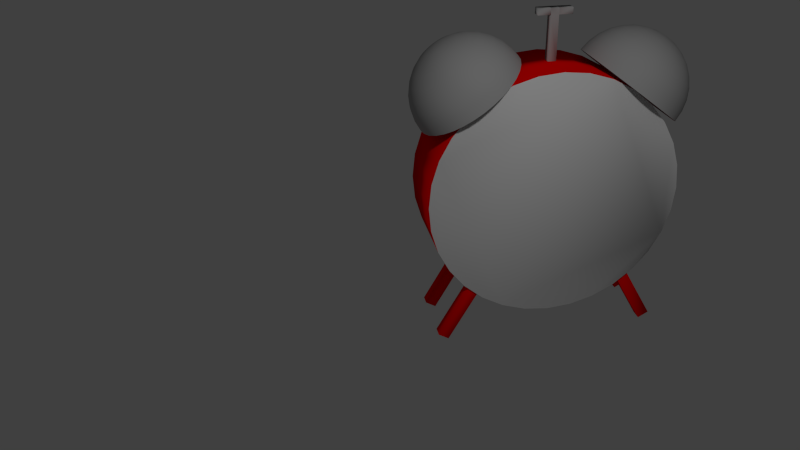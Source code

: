 # Source: wecker_1.blend  (saved by Blender 2.70.0; exported with 4.5.12 LTS)
import bpy
from mathutils import Matrix  # noqa: F401  (used for matrix-valued properties, if any)

bpy.ops.wm.read_factory_settings(use_empty=True)
scene = bpy.context.scene
scene.name = 'Scene'

# ---- collections
col_collection_1 = bpy.data.collections.new('Collection 1'); scene.collection.children.link(col_collection_1)

# ---- materials (node trees are filled in below, after node groups)
mat_ziffernblatt = bpy.data.materials.new('ziffernblatt')
mat_ziffernblatt.alpha_threshold = 0.0
mat_ziffernblatt.use_transparent_shadow = False
mat_ziffernblatt.roughness = 0.5
mat_ziffernblatt.line_color = (0.0, 0.0, 0.0, 1.0)
mat_wecker = bpy.data.materials.new('wecker')
mat_wecker.alpha_threshold = 0.0
mat_wecker.use_transparent_shadow = False
mat_wecker.diffuse_color = (1.0, 0.0, 0.0, 1.0)
mat_wecker.specular_color = (0.8993, 0.8487, 0.95)
mat_wecker.roughness = 0.5
mat_wecker.line_color = (0.0, 0.0, 0.0, 1.0)
mat_glocke = bpy.data.materials.new('glocke')
mat_glocke.alpha_threshold = 0.0
mat_glocke.use_transparent_shadow = False
mat_glocke.diffuse_color = (0.4292, 0.4292, 0.4292, 1.0)
mat_glocke.roughness = 0.5
mat_glocke.specular_intensity = 1.0
mat_glocke.line_color = (0.0, 0.0, 0.0, 1.0)

# ---- material node trees

# ---- world
world_world = bpy.data.worlds.new('World'); scene.world = world_world
world_world.color = (0.05088, 0.05088, 0.05088)
world_world.use_sun_shadow = False
world_world.sun_shadow_jitter_overblur = 0.0
world_world.cycles.sampling_method = 'MANUAL'
world_world.cycles.sample_map_resolution = 256

# ---- cameras
cam_camera = bpy.data.cameras.new('Camera')
cam_camera.clip_end = 100.0
cam_camera.lens = 35.0
cam_camera.sensor_width = 32.0
cam_camera.sensor_height = 18.0
cam_camera.ortho_scale = 7.314
cam_camera.dof.focus_distance = 0.0
cam_camera.dof.aperture_fstop = 128.0

# ---- lights
light_lamp = bpy.data.lights.new('Lamp', 'POINT')
light_lamp.transmission_factor = 0.0
light_lamp.cutoff_distance = 30.0
light_lamp.energy = 100.0
light_lamp.shadow_buffer_clip_start = 1.001
light_lamp.shadow_soft_size = 0.1
light_lamp.shadow_maximum_resolution = 0.006
light_lamp.use_absolute_resolution = True
light_lamp.cycles.use_multiple_importance_sampling = False

# ---- meshes
me_cube_005 = bpy.data.meshes.new('Cube.005')
me_cube_005.from_pydata([(31.2, -1.0, 2.429), (31.2, 1.0, 2.429), (32.2, 1.0, 2.769), (32.2, -1.0, 2.769), (22.39, -1.0, 3.429), (22.39, 1.0, 3.429), (23.39, 1.0, 3.769), (23.39, -1.0, 3.769), (-1.0, -1.0, -1.0), (-1.0, 1.0, -1.0), (1.0, 1.0, -1.0), (1.0, -1.0, -1.0), (-1.0, -1.0, 1.0), (-1.0, 1.0, 1.0), (1.0, 1.0, 1.0), (1.0, -1.0, 1.0), (-6.492, -6.298, 8.695), (-6.492, -4.697, 8.695), (-7.659, -4.697, 8.562), (-7.659, -6.298, 8.562), (-10.18, -6.298, 9.951), (-10.18, -4.697, 9.951), (-11.35, -4.697, 9.819), (-11.35, -6.298, 9.819), (-10.71, -6.298, 10.13), (-10.71, -4.697, 10.13), (-11.88, -4.697, 9.999), (-11.88, -6.298, 9.999), (-10.18, -6.298, 9.951), (-10.18, -4.697, 9.951), (-11.35, -4.697, 9.819), (-11.35, -6.298, 9.819), (-10.71, -6.298, 10.13), (-10.71, -4.697, 10.13), (-11.88, -4.697, 9.999), (-11.88, -6.298, 9.999), (-8.214, -6.298, 10.17), (-8.214, -4.697, 10.17), (-8.742, -6.298, 10.35), (-8.742, -4.697, 10.35), (-13.16, -4.697, 9.612), (-13.16, -6.298, 9.612), (-13.69, -4.697, 9.792), (-13.69, -6.298, 9.792), (-25.71, -5.498, 6.966), (-25.95, -5.498, 6.595), (-25.81, -5.498, 6.222), (-25.31, -5.498, 5.861), (-24.45, -5.498, 5.526), (-23.29, -5.498, 5.231), (-21.85, -5.498, 4.986), (-20.19, -5.498, 4.801), (7.08, -6.911, 11.0), (1.849, -14.01, 9.242), (2.192, -13.85, 9.609), (2.728, -13.37, 9.956), (3.436, -12.58, 10.27), (4.288, -11.52, 10.54), (5.253, -10.23, 10.76), (-25.7, -5.108, 6.973), (-25.92, -4.733, 6.608), (-25.77, -4.388, 6.24), (-25.25, -4.085, 5.885), (-24.39, -3.836, 5.554), (-23.22, -3.652, 5.262), (-21.77, -3.538, 5.019), (-20.12, -3.5, 4.835), (6.291, -8.757, 10.91), (7.365, -7.159, 10.99), (3.513, -14.96, 9.2), (3.825, -14.78, 9.568), (4.266, -14.24, 9.918), (4.82, -13.37, 10.24), (5.465, -12.19, 10.51), (-25.65, -4.733, 6.992), (-25.83, -3.998, 6.646), (-25.64, -3.32, 6.295), (-25.09, -2.726, 5.955), (-24.2, -2.239, 5.637), (-23.01, -1.876, 5.354), (-21.55, -1.653, 5.116), (-19.89, -1.578, 4.934), (6.177, -10.75, 10.73), (6.928, -9.119, 10.89), (7.69, -7.344, 10.98), (5.319, -15.54, 9.155), (5.596, -15.35, 9.523), (5.935, -14.78, 9.875), (6.322, -13.85, 10.2), (-25.58, -4.388, 7.023), (-25.69, -3.32, 6.707), (-25.44, -2.336, 6.385), (-24.84, -1.474, 6.069), (-23.9, -0.7663, 5.771), (-22.67, -0.2405, 5.503), (-21.19, 0.08334, 5.274), (-19.53, 0.1927, 5.095), (6.742, -12.6, 10.48), (7.181, -11.08, 10.71), (7.619, -9.342, 10.87), (8.042, -7.458, 10.97), (7.197, -15.74, 9.107), (7.438, -15.54, 9.477), (7.67, -14.96, 9.832), (-25.49, -4.085, 7.066), (-25.51, -2.726, 6.79), (-25.17, -1.474, 6.505), (-24.49, -0.3765, 6.222), (-23.49, 0.5242, 5.951), (-22.22, 1.193, 5.703), (-20.71, 1.606, 5.487), (-19.04, 1.745, 5.312), (7.883, -14.01, 10.16), (8.07, -12.74, 10.45), (8.224, -11.19, 10.68), (8.338, -9.417, 10.86), (8.408, -7.496, 10.96), (9.076, -15.54, 9.06), (9.28, -15.35, 9.43), (-25.37, -3.836, 7.117), (-25.28, -2.239, 6.891), (-24.84, -0.7663, 6.652), (-24.07, 0.5242, 6.409), (-22.99, 1.583, 6.171), (-21.66, 2.37, 5.947), (-20.13, 2.855, 5.746), (-18.44, 3.019, 5.576), (9.405, -14.78, 9.788), (9.445, -13.85, 10.12), (9.399, -12.6, 10.41), (9.267, -11.08, 10.65), (9.057, -9.342, 10.84), (8.775, -7.458, 10.95), (10.88, -14.96, 9.014), (-25.24, -3.652, 7.176), (-25.01, -1.876, 7.007), (-24.46, -0.2405, 6.82), (-23.58, 1.193, 6.622), (-22.43, 2.37, 6.421), (-21.03, 3.245, 6.225), (-19.46, 3.783, 6.042), (-17.76, 3.965, 5.878), (11.05, -14.78, 9.385), (11.07, -14.24, 9.746), (10.95, -13.37, 10.08), (10.68, -12.19, 10.38), (10.27, -10.75, 10.63), (9.748, -9.119, 10.82), (9.127, -7.344, 10.95), (-25.09, -3.538, 7.24), (-24.73, -1.653, 7.132), (-24.05, 0.08334, 7.001), (-23.06, 1.606, 6.853), (-21.81, 2.855, 6.693), (-20.35, 3.783, 6.528), (-18.73, 4.355, 6.363), (-17.02, 4.548, 6.205), (12.55, -14.01, 8.972), (12.68, -13.85, 9.344), (12.61, -13.37, 9.707), (12.33, -12.58, 10.05), (11.85, -11.52, 10.35), (11.2, -10.23, 10.61), (10.38, -8.757, 10.8), (-24.94, -3.5, 7.306), (-24.44, -1.578, 7.262), (-23.62, 0.1927, 7.19), (-22.51, 1.745, 7.094), (-21.17, 3.019, 6.976), (-19.64, 3.965, 6.842), (-17.97, 4.548, 6.696), (-16.24, 4.745, 6.545), (9.452, -7.159, 10.94), (14.0, -12.74, 8.936), (14.11, -12.6, 9.308), (13.96, -12.19, 9.673), (13.54, -11.52, 10.02), (12.88, -10.62, 10.32), (12.01, -9.521, 10.59), (-24.79, -3.538, 7.372), (-24.14, -1.653, 7.392), (-23.19, 0.08334, 7.379), (-21.97, 1.606, 7.334), (-20.53, 2.855, 7.259), (-18.93, 3.783, 7.156), (-17.22, 4.355, 7.03), (-15.47, 4.548, 6.885), (10.94, -8.269, 10.79), (9.736, -6.911, 10.93), (15.2, -11.19, 8.905), (15.29, -11.08, 9.279), (15.07, -10.75, 9.645), (14.54, -10.23, 9.991), (13.73, -9.521, 10.3), (-24.65, -3.652, 7.436), (-23.86, -1.876, 7.517), (-22.78, -0.2405, 7.561), (-21.45, 1.193, 7.565), (-19.91, 2.37, 7.531), (-18.24, 3.245, 7.458), (-16.49, 3.783, 7.351), (-14.73, 3.965, 7.212), (12.67, -8.659, 10.57), (11.4, -7.675, 10.78), (9.97, -6.608, 10.92), (16.09, -9.417, 8.883), (16.16, -9.342, 9.257), (15.89, -9.119, 9.625), (15.28, -8.757, 9.973), (-24.51, -3.836, 7.495), (-23.6, -2.239, 7.633), (-22.4, -0.7663, 7.728), (-20.96, 0.5242, 7.779), (-19.35, 1.583, 7.781), (-17.61, 2.37, 7.737), (-15.82, 2.855, 7.646), (-14.05, 3.019, 7.513), (14.36, -8.269, 10.29), (13.17, -7.675, 10.56), (11.74, -6.998, 10.77), (10.14, -6.262, 10.92), (16.64, -7.496, 8.869), (16.7, -7.458, 9.243), (16.39, -7.344, 9.612), (-24.4, -4.085, 7.547), (-23.37, -2.726, 7.734), (-22.07, -1.474, 7.875), (-20.54, -0.3765, 7.965), (-18.85, 0.5242, 8.001), (-17.06, 1.193, 7.981), (-15.24, 1.606, 7.905), (-13.45, 1.745, 7.778), (15.73, -7.159, 9.961), (14.75, -6.911, 10.28), (13.47, -6.608, 10.55), (11.95, -6.262, 10.77), (10.25, -5.888, 10.92), (16.82, -5.498, 8.865), (16.88, -5.498, 9.239), (-24.3, -4.388, 7.589), (-23.18, -3.32, 7.817), (-21.79, -2.336, 7.996), (-20.19, -1.474, 8.119), (-18.44, -0.7663, 8.181), (-16.61, -0.2405, 8.181), (-14.76, 0.08334, 8.118), (-12.96, 0.1927, 7.994), (16.56, -5.498, 9.607), (15.89, -5.498, 9.957), (14.88, -5.498, 10.27), (13.57, -5.498, 10.55), (12.02, -5.498, 10.76), (10.29, -5.498, 10.92), (16.64, -3.5, 8.869), (-24.23, -4.733, 7.62), (-23.04, -3.998, 7.878), (-21.59, -3.32, 8.085), (-19.94, -2.726, 8.233), (-18.14, -2.239, 8.315), (-16.27, -1.876, 8.33), (-14.4, -1.653, 8.276), (-12.6, -1.578, 8.156), (16.7, -3.538, 9.243), (16.39, -3.652, 9.612), (15.73, -3.836, 9.961), (14.75, -4.085, 10.28), (13.47, -4.388, 10.55), (11.95, -4.733, 10.77), (10.25, -5.108, 10.92), (-24.19, -5.108, 7.64), (-22.96, -4.733, 7.916), (-21.47, -4.388, 8.14), (-19.78, -4.085, 8.303), (-17.95, -3.836, 8.398), (-16.06, -3.652, 8.422), (-14.18, -3.538, 8.373), (-12.37, -3.5, 8.255), (16.09, -1.578, 8.883), (16.16, -1.653, 9.257), (15.89, -1.876, 9.625), (15.28, -2.239, 9.973), (14.36, -2.726, 10.29), (13.17, -3.32, 10.56), (11.74, -3.998, 10.77), (-24.17, -5.498, 7.646), (-22.93, -5.498, 7.929), (-21.42, -5.498, 8.159), (-19.72, -5.498, 8.327), (-17.89, -5.498, 8.426), (-15.99, -5.498, 8.453), (-14.1, -5.498, 8.406), (-12.3, -5.498, 8.288), (10.14, -4.733, 10.92), (15.2, 0.1927, 8.905), (15.29, 0.08334, 9.279), (15.07, -0.2405, 9.645), (14.54, -0.7663, 9.991), (13.73, -1.474, 10.3), (12.67, -2.336, 10.57), (-24.19, -5.888, 7.64), (-22.96, -6.262, 7.916), (-21.47, -6.608, 8.14), (-19.78, -6.911, 8.303), (-17.95, -7.159, 8.398), (-16.06, -7.344, 8.422), (-14.18, -7.458, 8.373), (-12.37, -7.496, 8.255), (11.4, -3.32, 10.78), (9.97, -4.388, 10.92), (14.0, 1.745, 8.936), (14.11, 1.606, 9.308), (13.96, 1.193, 9.673), (13.54, 0.5242, 10.02), (12.88, -0.3765, 10.32), (-24.23, -6.262, 7.62), (-23.04, -6.998, 7.878), (-21.59, -7.675, 8.085), (-19.94, -8.269, 8.233), (-18.14, -8.757, 8.315), (-16.27, -9.119, 8.33), (-14.4, -9.342, 8.276), (-12.6, -9.417, 8.156), (12.01, -1.474, 10.59), (10.94, -2.726, 10.79), (9.736, -4.085, 10.93), (12.55, 3.019, 8.972), (12.68, 2.855, 9.344), (12.61, 2.37, 9.707), (12.33, 1.583, 10.05), (-24.3, -6.608, 7.589), (-23.18, -7.675, 7.817), (-21.79, -8.659, 7.996), (-20.19, -9.521, 8.119), (-18.44, -10.23, 8.181), (-16.61, -10.75, 8.181), (-14.76, -11.08, 8.118), (-12.96, -11.19, 7.994), (11.85, 0.5242, 10.35), (11.2, -0.7663, 10.61), (10.38, -2.239, 10.8), (9.452, -3.836, 10.94), (10.88, 3.965, 9.014), (11.05, 3.783, 9.385), (11.07, 3.245, 9.746), (-24.4, -6.911, 7.547), (-23.37, -8.269, 7.734), (-22.07, -9.521, 7.875), (-20.54, -10.62, 7.965), (-18.85, -11.52, 8.001), (-17.06, -12.19, 7.981), (-15.24, -12.6, 7.905), (-13.45, -12.74, 7.778), (10.95, 2.37, 10.08), (10.68, 1.193, 10.38), (10.27, -0.2405, 10.63), (9.748, -1.876, 10.82), (9.127, -3.652, 10.95), (9.076, 4.548, 9.06), (9.28, 4.355, 9.43), (-24.51, -7.159, 7.495), (-23.6, -8.757, 7.633), (-22.4, -10.23, 7.728), (-20.96, -11.52, 7.779), (-19.35, -12.58, 7.781), (-17.61, -13.37, 7.737), (-15.82, -13.85, 7.646), (-14.05, -14.01, 7.513), (9.405, 3.783, 9.788), (9.445, 2.855, 10.12), (9.399, 1.606, 10.41), (9.267, 0.08334, 10.65), (9.057, -1.653, 10.84), (8.775, -3.538, 10.95), (7.197, 4.745, 9.107), (7.438, 4.548, 9.477), (-24.65, -7.344, 7.436), (-23.86, -9.119, 7.517), (-22.78, -10.75, 7.561), (-21.45, -12.19, 7.565), (-19.91, -13.37, 7.531), (-18.24, -14.24, 7.458), (-16.49, -14.78, 7.351), (-14.73, -14.96, 7.212), (7.67, 3.965, 9.832), (7.883, 3.019, 10.16), (8.07, 1.745, 10.45), (8.224, 0.1927, 10.68), (8.338, -1.578, 10.86), (8.408, -3.5, 10.96), (5.319, 4.548, 9.155), (-24.79, -7.458, 7.372), (-24.14, -9.342, 7.392), (-23.19, -11.08, 7.379), (-21.97, -12.6, 7.334), (-20.53, -13.85, 7.259), (-18.93, -14.78, 7.156), (-17.22, -15.35, 7.03), (-15.47, -15.54, 6.885), (5.596, 4.355, 9.523), (5.935, 3.783, 9.875), (6.322, 2.855, 10.2), (6.742, 1.606, 10.48), (7.181, 0.08334, 10.71), (7.619, -1.653, 10.87), (8.042, -3.538, 10.97), (-24.94, -7.496, 7.306), (-24.44, -9.417, 7.262), (-23.62, -11.19, 7.19), (-22.51, -12.74, 7.094), (-21.17, -14.01, 6.976), (-19.64, -14.96, 6.842), (-17.97, -15.54, 6.696), (-16.24, -15.74, 6.545), (3.513, 3.965, 9.2), (3.825, 3.783, 9.568), (4.266, 3.245, 9.918), (4.82, 2.37, 10.24), (5.465, 1.193, 10.51), (6.177, -0.2405, 10.73), (6.928, -1.876, 10.89), (-25.09, -7.458, 7.24), (-24.73, -9.342, 7.132), (-24.05, -11.08, 7.001), (-23.06, -12.6, 6.853), (-21.81, -13.85, 6.693), (-20.35, -14.78, 6.528), (-18.73, -15.35, 6.363), (-17.02, -15.54, 6.205), (7.69, -3.652, 10.98), (1.849, 3.019, 9.242), (2.192, 2.855, 9.609), (2.728, 2.37, 9.956), (3.436, 1.583, 10.27), (4.288, 0.5242, 10.54), (5.253, -0.7663, 10.76), (-25.24, -7.344, 7.176), (-25.01, -9.119, 7.007), (-24.46, -10.75, 6.82), (-23.58, -12.19, 6.622), (-22.43, -13.37, 6.421), (-21.03, -14.24, 6.225), (-19.46, -14.78, 6.042), (-17.76, -14.96, 5.878), (6.291, -2.239, 10.91), (7.365, -3.836, 10.99), (0.3899, 1.745, 9.279), (0.7616, 1.606, 9.645), (1.381, 1.193, 9.99), (2.223, 0.5242, 10.3), (3.257, -0.3765, 10.57), (-25.37, -7.159, 7.117), (-25.28, -8.757, 6.891), (-24.84, -10.23, 6.652), (-24.07, -11.52, 6.409), (-22.99, -12.58, 6.171), (-21.66, -13.37, 5.947), (-20.13, -13.85, 5.746), (-18.44, -14.01, 5.576), (4.442, -1.474, 10.78), (5.733, -2.726, 10.92), (7.08, -4.085, 11.0), (-0.8073, 0.1927, 9.309), (-0.4126, 0.08334, 9.675), (0.2745, -0.2405, 10.02), (1.228, -0.7663, 10.33), (-25.49, -6.911, 7.066), (-25.51, -8.269, 6.79), (-25.17, -9.521, 6.505), (-24.49, -10.62, 6.222), (-23.49, -11.52, 5.951), (-22.22, -12.19, 5.703), (-20.71, -12.6, 5.487), (-19.04, -12.74, 5.312), (2.41, -1.474, 10.59), (3.777, -2.336, 10.79), (5.275, -3.32, 10.93), (6.847, -4.388, 11.0), (-1.697, -1.578, 9.332), (-1.285, -1.653, 9.697), (-0.5474, -1.876, 10.04), (-25.58, -6.608, 7.023), (-25.69, -7.675, 6.707), (-25.44, -8.659, 6.385), (-24.84, -9.521, 6.069), (-23.9, -10.23, 5.771), (-22.67, -10.75, 5.503), (-21.19, -11.08, 5.274), (-19.53, -11.19, 5.095), (0.488, -2.239, 10.35), (1.781, -2.726, 10.6), (3.283, -3.32, 10.81), (4.934, -3.998, 10.94), (6.673, -4.733, 11.01), (-2.245, -3.5, 9.345), (-1.822, -3.538, 9.71), (-25.11, -5.498, 7.321), (-25.65, -6.262, 6.992), (-25.83, -6.998, 6.646), (-25.64, -7.675, 6.295), (-25.09, -8.269, 5.955), (-24.2, -8.757, 5.637), (-23.01, -9.119, 5.354), (-21.55, -9.342, 5.116), (-19.89, -9.417, 4.934), (-1.054, -3.652, 10.05), (0.03246, -3.836, 10.36), (1.394, -4.085, 10.61), (2.978, -4.388, 10.81), (4.725, -4.733, 10.95), (6.566, -5.108, 11.01), (-2.43, -5.498, 9.35), (-25.7, -5.888, 6.973), (-25.92, -6.262, 6.608), (-25.77, -6.608, 6.24), (-25.25, -6.911, 5.885), (-24.39, -7.159, 5.554), (-23.22, -7.344, 5.262), (-21.77, -7.458, 5.019), (-20.12, -7.496, 4.835), (-2.004, -5.498, 9.715), (-1.224, -5.498, 10.06), (-0.1213, -5.498, 10.36), (1.263, -5.498, 10.62), (2.875, -5.498, 10.82), (4.654, -5.498, 10.95), (6.53, -5.498, 11.01), (5.733, -8.269, 10.92), (4.442, -9.521, 10.78), (3.257, -10.62, 10.57), (2.223, -11.52, 10.3), (1.381, -12.19, 9.99), (0.7616, -12.6, 9.645), (0.3899, -12.74, 9.279), (6.847, -6.608, 11.0), (5.275, -7.675, 10.93), (3.777, -8.659, 10.79), (2.41, -9.521, 10.59), (1.228, -10.23, 10.33), (0.2745, -10.75, 10.02), (-0.4126, -11.08, 9.675), (-0.8073, -11.19, 9.309), (8.432, -5.498, 11.0), (6.673, -6.262, 11.01), (4.934, -6.998, 10.94), (3.283, -7.675, 10.81), (1.781, -8.269, 10.6), (0.488, -8.757, 10.35), (-0.5474, -9.119, 10.04), (-1.285, -9.342, 9.697), (-1.697, -9.417, 9.332), (6.566, -5.888, 11.01), (4.725, -6.262, 10.95), (2.978, -6.608, 10.81), (1.394, -6.911, 10.61), (0.03247, -7.159, 10.36), (-1.054, -7.344, 10.05), (-1.822, -7.458, 9.71), (-2.245, -7.496, 9.345), (-1.0, -12.37, -1.0), (-1.0, -10.37, -1.0), (1.0, -10.37, -1.0), (1.0, -12.37, -1.0), (-1.0, -12.37, 1.0), (-1.0, -10.37, 1.0), (1.0, -10.37, 1.0), (1.0, -12.37, 1.0), (31.2, -12.37, 2.429), (31.2, -10.37, 2.429), (32.2, -10.37, 2.769), (32.2, -12.37, 2.769), (22.39, -12.37, 3.429), (22.39, -10.37, 3.429), (23.39, -10.37, 3.769), (23.39, -12.37, 3.769), (-7.094, 1.699, 8.621), (-7.094, -12.69, 8.621), (-3.326, 1.699, 8.956), (-3.326, -12.69, 8.956), (0.7034, 1.699, 9.141), (0.7034, -12.69, 9.141), (4.838, 1.699, 9.168), (4.838, -12.69, 9.168), (8.921, 1.699, 9.035), (8.921, -12.69, 9.035), (12.79, 1.699, 8.749), (12.79, -12.69, 8.749), (16.31, 1.699, 8.319), (16.31, -12.69, 8.319), (19.33, 1.699, 7.763), (19.33, -12.69, 7.763), (21.74, 1.699, 7.102), (21.74, -12.69, 7.102), (23.44, 1.699, 6.361), (23.44, -12.69, 6.361), (24.38, 1.699, 5.568), (24.38, -12.69, 5.568), (24.52, 1.699, 4.755), (24.52, -12.69, 4.755), (23.84, 1.699, 3.953), (23.84, -12.69, 3.953), (22.39, 1.699, 3.191), (22.39, -12.69, 3.191), (20.2, 1.699, 2.5), (20.2, -12.69, 2.5), (17.37, 1.699, 1.907), (17.37, -12.69, 1.907), (14.01, 1.699, 1.433), (14.01, -12.69, 1.433), (10.24, 1.699, 1.097), (10.24, -12.69, 1.097), (6.213, 1.699, 0.9123), (6.213, -12.69, 0.9123), (2.078, 1.699, 0.8857), (2.078, -12.69, 0.8857), (-2.004, 1.699, 1.018), (-2.004, -12.69, 1.018), (-5.876, 1.699, 1.305), (-5.876, -12.69, 1.305), (-9.39, 1.699, 1.734), (-9.39, -12.69, 1.734), (-12.41, 1.699, 2.291), (-12.41, -12.69, 2.291), (-14.82, 1.699, 2.952), (-14.82, -12.69, 2.952), (-16.53, 1.699, 3.693), (-16.53, -12.69, 3.693), (-17.47, 1.699, 4.485), (-17.47, -12.69, 4.485), (-17.6, 1.699, 5.298), (-17.6, -12.69, 5.298), (-16.93, 1.699, 6.101), (-16.93, -12.69, 6.101), (-15.47, 1.699, 6.862), (-15.47, -12.69, 6.862), (-13.29, 1.699, 7.553), (-13.29, -12.69, 7.553), (-10.46, 1.699, 8.147), (-10.46, -12.69, 8.147)], [], [(4, 5, 1, 0), (5, 6, 2, 1), (6, 7, 3, 2), (7, 4, 0, 3), (0, 1, 2, 3), (7, 6, 5, 4), (12, 13, 9, 8), (13, 14, 10, 9), (14, 15, 11, 10), (15, 12, 8, 11), (8, 9, 10, 11), (15, 14, 13, 12), (20, 21, 17, 16), (21, 22, 18, 17), (22, 23, 19, 18), (23, 20, 16, 19), (16, 17, 18, 19), (20, 23, 27, 24), (27, 26, 25, 24), (22, 26, 34, 30), (22, 21, 25, 26), (25, 21, 29, 33), (30, 34, 42, 40), (33, 29, 37, 39), (27, 23, 31, 35), (20, 24, 32, 28), (26, 27, 35, 34), (24, 25, 33, 32), (23, 22, 30, 31), (21, 20, 28, 29), (37, 36, 38, 39), (28, 32, 38, 36), (32, 33, 39, 38), (29, 28, 36, 37), (41, 40, 42, 43), (35, 31, 41, 43), (34, 35, 43, 42), (31, 30, 40, 41), (51, 50, 65, 66), (49, 48, 63, 64), (47, 46, 61, 62), (554, 553, 522, 521), (45, 44, 59, 60), (556, 555, 520, 519), (551, 550, 525, 524), (553, 552, 523, 522), (50, 49, 64, 65), (48, 47, 62, 63), (46, 45, 60, 61), (555, 554, 521, 520), (557, 556, 519, 510), (550, 541, 525), (61, 60, 75, 76), (552, 551, 524, 523), (542, 541, 550), (533, 541, 542), (66, 65, 80, 81), (64, 63, 78, 79), (62, 61, 76, 77), (52, 541, 533), (60, 59, 74, 75), (68, 541, 52), (84, 541, 68), (100, 541, 84), (65, 64, 79, 80), (63, 62, 77, 78), (76, 75, 90, 91), (116, 541, 100), (132, 541, 116), (148, 541, 132), (81, 80, 95, 96), (79, 78, 93, 94), (77, 76, 91, 92), (172, 541, 148), (75, 74, 89, 90), (188, 541, 172), (204, 541, 188), (220, 541, 204), (80, 79, 94, 95), (78, 77, 92, 93), (91, 90, 105, 106), (236, 541, 220), (252, 541, 236), (268, 541, 252), (96, 95, 110, 111), (94, 93, 108, 109), (92, 91, 106, 107), (292, 541, 268), (90, 89, 104, 105), (308, 541, 292), (324, 541, 308), (340, 541, 324), (95, 94, 109, 110), (93, 92, 107, 108), (106, 105, 120, 121), (356, 541, 340), (372, 541, 356), (388, 541, 372), (111, 110, 125, 126), (109, 108, 123, 124), (107, 106, 121, 122), (404, 541, 388), (105, 104, 119, 120), (428, 541, 404), (444, 541, 428), (460, 541, 444), (110, 109, 124, 125), (108, 107, 122, 123), (121, 120, 135, 136), (476, 541, 460), (492, 541, 476), (509, 541, 492), (126, 125, 140, 141), (124, 123, 138, 139), (122, 121, 136, 137), (525, 541, 509), (120, 119, 134, 135), (546, 545, 553, 554), (548, 547, 555, 556), (543, 542, 550, 551), (125, 124, 139, 140), (123, 122, 137, 138), (136, 135, 150, 151), (545, 544, 552, 553), (547, 546, 554, 555), (549, 548, 556, 557), (141, 140, 155, 156), (139, 138, 153, 154), (137, 136, 151, 152), (544, 543, 551, 552), (135, 134, 149, 150), (537, 536, 545, 546), (539, 538, 547, 548), (534, 533, 542, 543), (140, 139, 154, 155), (138, 137, 152, 153), (151, 150, 165, 166), (536, 535, 544, 545), (538, 537, 546, 547), (540, 539, 548, 549), (156, 155, 170, 171), (154, 153, 168, 169), (152, 151, 166, 167), (535, 534, 543, 544), (150, 149, 164, 165), (529, 528, 536, 537), (531, 530, 538, 539), (526, 52, 533, 534), (155, 154, 169, 170), (153, 152, 167, 168), (166, 165, 180, 181), (528, 527, 535, 536), (530, 529, 537, 538), (532, 531, 539, 540), (171, 170, 185, 186), (169, 168, 183, 184), (167, 166, 181, 182), (527, 526, 534, 535), (165, 164, 179, 180), (56, 57, 528, 529), (54, 55, 530, 531), (67, 68, 52, 526), (170, 169, 184, 185), (168, 167, 182, 183), (181, 180, 195, 196), (57, 58, 527, 528), (55, 56, 529, 530), (53, 54, 531, 532), (186, 185, 200, 201), (184, 183, 198, 199), (182, 181, 196, 197), (58, 67, 526, 527), (180, 179, 194, 195), (72, 73, 57, 56), (70, 71, 55, 54), (83, 84, 68, 67), (185, 184, 199, 200), (183, 182, 197, 198), (196, 195, 210, 211), (73, 82, 58, 57), (71, 72, 56, 55), (69, 70, 54, 53), (201, 200, 215, 216), (199, 198, 213, 214), (197, 196, 211, 212), (82, 83, 67, 58), (195, 194, 209, 210), (88, 97, 73, 72), (86, 87, 71, 70), (99, 100, 84, 83), (200, 199, 214, 215), (198, 197, 212, 213), (211, 210, 225, 226), (97, 98, 82, 73), (87, 88, 72, 71), (85, 86, 70, 69), (216, 215, 230, 231), (214, 213, 228, 229), (212, 211, 226, 227), (98, 99, 83, 82), (210, 209, 224, 225), (112, 113, 97, 88), (102, 103, 87, 86), (115, 116, 100, 99), (215, 214, 229, 230), (213, 212, 227, 228), (226, 225, 240, 241), (113, 114, 98, 97), (103, 112, 88, 87), (101, 102, 86, 85), (231, 230, 245, 246), (229, 228, 243, 244), (227, 226, 241, 242), (114, 115, 99, 98), (225, 224, 239, 240), (128, 129, 113, 112), (118, 127, 103, 102), (131, 132, 116, 115), (230, 229, 244, 245), (228, 227, 242, 243), (241, 240, 255, 256), (129, 130, 114, 113), (127, 128, 112, 103), (117, 118, 102, 101), (246, 245, 260, 261), (244, 243, 258, 259), (242, 241, 256, 257), (130, 131, 115, 114), (240, 239, 254, 255), (144, 145, 129, 128), (142, 143, 127, 118), (147, 148, 132, 131), (245, 244, 259, 260), (243, 242, 257, 258), (256, 255, 270, 271), (145, 146, 130, 129), (143, 144, 128, 127), (133, 142, 118, 117), (261, 260, 275, 276), (259, 258, 273, 274), (257, 256, 271, 272), (146, 147, 131, 130), (255, 254, 269, 270), (160, 161, 145, 144), (158, 159, 143, 142), (163, 172, 148, 147), (260, 259, 274, 275), (258, 257, 272, 273), (271, 270, 285, 286), (161, 162, 146, 145), (159, 160, 144, 143), (157, 158, 142, 133), (276, 275, 290, 291), (274, 273, 288, 289), (272, 271, 286, 287), (162, 163, 147, 146), (270, 269, 284, 285), (176, 177, 161, 160), (174, 175, 159, 158), (187, 188, 172, 163), (275, 274, 289, 290), (273, 272, 287, 288), (286, 285, 300, 301), (177, 178, 162, 161), (175, 176, 160, 159), (173, 174, 158, 157), (291, 290, 305, 306), (289, 288, 303, 304), (287, 286, 301, 302), (178, 187, 163, 162), (285, 284, 299, 300), (192, 193, 177, 176), (190, 191, 175, 174), (203, 204, 188, 187), (290, 289, 304, 305), (288, 287, 302, 303), (301, 300, 315, 316), (193, 202, 178, 177), (191, 192, 176, 175), (189, 190, 174, 173), (306, 305, 320, 321), (304, 303, 318, 319), (302, 301, 316, 317), (202, 203, 187, 178), (300, 299, 314, 315), (208, 217, 193, 192), (206, 207, 191, 190), (219, 220, 204, 203), (305, 304, 319, 320), (303, 302, 317, 318), (316, 315, 330, 331), (217, 218, 202, 193), (207, 208, 192, 191), (205, 206, 190, 189), (321, 320, 335, 336), (319, 318, 333, 334), (317, 316, 331, 332), (218, 219, 203, 202), (315, 314, 329, 330), (232, 233, 217, 208), (222, 223, 207, 206), (235, 236, 220, 219), (320, 319, 334, 335), (318, 317, 332, 333), (331, 330, 345, 346), (233, 234, 218, 217), (223, 232, 208, 207), (221, 222, 206, 205), (336, 335, 350, 351), (334, 333, 348, 349), (332, 331, 346, 347), (234, 235, 219, 218), (330, 329, 344, 345), (248, 249, 233, 232), (238, 247, 223, 222), (251, 252, 236, 235), (335, 334, 349, 350), (333, 332, 347, 348), (346, 345, 360, 361), (249, 250, 234, 233), (247, 248, 232, 223), (237, 238, 222, 221), (351, 350, 365, 366), (349, 348, 363, 364), (347, 346, 361, 362), (250, 251, 235, 234), (345, 344, 359, 360), (264, 265, 249, 248), (262, 263, 247, 238), (267, 268, 252, 251), (350, 349, 364, 365), (348, 347, 362, 363), (361, 360, 376, 377), (265, 266, 250, 249), (263, 264, 248, 247), (253, 262, 238, 237), (366, 365, 381, 382), (364, 363, 379, 380), (362, 361, 377, 378), (266, 267, 251, 250), (360, 359, 375, 376), (280, 281, 265, 264), (278, 279, 263, 262), (283, 292, 268, 267), (365, 364, 380, 381), (363, 362, 378, 379), (377, 376, 391, 392), (281, 282, 266, 265), (279, 280, 264, 263), (277, 278, 262, 253), (382, 381, 396, 397), (380, 379, 394, 395), (378, 377, 392, 393), (282, 283, 267, 266), (376, 375, 390, 391), (296, 297, 281, 280), (294, 295, 279, 278), (307, 308, 292, 283), (381, 380, 395, 396), (379, 378, 393, 394), (392, 391, 406, 407), (297, 298, 282, 281), (295, 296, 280, 279), (293, 294, 278, 277), (397, 396, 411, 412), (395, 394, 409, 410), (393, 392, 407, 408), (298, 307, 283, 282), (391, 390, 405, 406), (312, 313, 297, 296), (310, 311, 295, 294), (323, 324, 308, 307), (396, 395, 410, 411), (394, 393, 408, 409), (407, 406, 421, 422), (313, 322, 298, 297), (311, 312, 296, 295), (309, 310, 294, 293), (412, 411, 426, 427), (410, 409, 424, 425), (408, 407, 422, 423), (322, 323, 307, 298), (406, 405, 420, 421), (328, 337, 313, 312), (326, 327, 311, 310), (339, 340, 324, 323), (411, 410, 425, 426), (409, 408, 423, 424), (422, 421, 436, 437), (337, 338, 322, 313), (327, 328, 312, 311), (325, 326, 310, 309), (427, 426, 441, 442), (425, 424, 439, 440), (423, 422, 437, 438), (338, 339, 323, 322), (421, 420, 435, 436), (352, 353, 337, 328), (342, 343, 327, 326), (355, 356, 340, 339), (426, 425, 440, 441), (424, 423, 438, 439), (437, 436, 451, 452), (353, 354, 338, 337), (343, 352, 328, 327), (341, 342, 326, 325), (442, 441, 456, 457), (440, 439, 454, 455), (438, 437, 452, 453), (354, 355, 339, 338), (436, 435, 450, 451), (368, 369, 353, 352), (358, 367, 343, 342), (371, 372, 356, 355), (441, 440, 455, 456), (439, 438, 453, 454), (452, 451, 466, 467), (369, 370, 354, 353), (367, 368, 352, 343), (357, 358, 342, 341), (457, 456, 471, 472), (455, 454, 469, 470), (453, 452, 467, 468), (370, 371, 355, 354), (451, 450, 465, 466), (384, 385, 369, 368), (374, 383, 367, 358), (387, 388, 372, 371), (456, 455, 470, 471), (454, 453, 468, 469), (467, 466, 481, 482), (385, 386, 370, 369), (383, 384, 368, 367), (373, 374, 358, 357), (472, 471, 486, 487), (470, 469, 484, 485), (468, 467, 482, 483), (386, 387, 371, 370), (466, 465, 480, 481), (400, 401, 385, 384), (398, 399, 383, 374), (403, 404, 388, 387), (471, 470, 485, 486), (469, 468, 483, 484), (482, 481, 497, 498), (401, 402, 386, 385), (399, 400, 384, 383), (389, 398, 374, 373), (487, 486, 502, 503), (485, 484, 500, 501), (483, 482, 498, 499), (402, 403, 387, 386), (481, 480, 496, 497), (416, 417, 401, 400), (414, 415, 399, 398), (419, 428, 404, 403), (486, 485, 501, 502), (484, 483, 499, 500), (498, 497, 512, 513), (417, 418, 402, 401), (415, 416, 400, 399), (413, 414, 398, 389), (503, 502, 517, 518), (501, 500, 515, 516), (499, 498, 513, 514), (418, 419, 403, 402), (497, 496, 511, 512), (432, 433, 417, 416), (430, 431, 415, 414), (443, 444, 428, 419), (502, 501, 516, 517), (500, 499, 514, 515), (433, 434, 418, 417), (44, 495, 59), (59, 495, 74), (431, 432, 416, 415), (74, 495, 89), (429, 430, 414, 413), (89, 495, 104), (434, 443, 419, 418), (104, 495, 119), (448, 449, 433, 432), (119, 495, 134), (446, 447, 431, 430), (134, 495, 149), (459, 460, 444, 443), (149, 495, 164), (449, 458, 434, 433), (164, 495, 179), (447, 448, 432, 431), (179, 495, 194), (445, 446, 430, 429), (194, 495, 209), (458, 459, 443, 434), (209, 495, 224), (464, 473, 449, 448), (224, 495, 239), (462, 463, 447, 446), (239, 495, 254), (475, 476, 460, 459), (254, 495, 269), (473, 474, 458, 449), (269, 495, 284), (463, 464, 448, 447), (284, 495, 299), (461, 462, 446, 445), (299, 495, 314), (474, 475, 459, 458), (314, 495, 329), (488, 489, 473, 464), (329, 495, 344), (478, 479, 463, 462), (344, 495, 359), (491, 492, 476, 475), (359, 495, 375), (489, 490, 474, 473), (375, 495, 390), (479, 488, 464, 463), (390, 495, 405), (477, 478, 462, 461), (405, 495, 420), (490, 491, 475, 474), (420, 495, 435), (505, 506, 489, 488), (435, 495, 450), (494, 504, 479, 478), (450, 495, 465), (508, 509, 492, 491), (465, 495, 480), (506, 507, 490, 489), (480, 495, 496), (504, 505, 488, 479), (496, 495, 511), (493, 494, 478, 477), (513, 512, 45, 46), (507, 508, 491, 490), (511, 495, 44), (523, 524, 508, 507), (521, 522, 506, 505), (518, 517, 50, 51), (516, 515, 48, 49), (514, 513, 46, 47), (519, 520, 504, 494), (512, 511, 44, 45), (524, 525, 509, 508), (522, 523, 507, 506), (520, 521, 505, 504), (517, 516, 49, 50), (515, 514, 47, 48), (510, 519, 494, 493), (562, 563, 559, 558), (563, 564, 560, 559), (564, 565, 561, 560), (565, 562, 558, 561), (558, 559, 560, 561), (565, 564, 563, 562), (570, 571, 567, 566), (571, 572, 568, 567), (572, 573, 569, 568), (573, 570, 566, 569), (566, 567, 568, 569), (573, 572, 571, 570), (574, 575, 577, 576), (576, 577, 579, 578), (578, 579, 581, 580), (580, 581, 583, 582), (582, 583, 585, 584), (584, 585, 587, 586), (586, 587, 589, 588), (588, 589, 591, 590), (590, 591, 593, 592), (592, 593, 595, 594), (594, 595, 597, 596), (596, 597, 599, 598), (598, 599, 601, 600), (600, 601, 603, 602), (602, 603, 605, 604), (604, 605, 607, 606), (606, 607, 609, 608), (608, 609, 611, 610), (610, 611, 613, 612), (612, 613, 615, 614), (614, 615, 617, 616), (616, 617, 619, 618), (618, 619, 621, 620), (620, 621, 623, 622), (622, 623, 625, 624), (624, 625, 627, 626), (626, 627, 629, 628), (628, 629, 631, 630), (630, 631, 633, 632), (632, 633, 635, 634), (577, 575, 637, 635, 633, 631, 629, 627, 625, 623, 621, 619, 617, 615, 613, 611, 609, 607, 605, 603, 601, 599, 597, 595, 593, 591, 589, 587, 585, 583, 581, 579), (636, 637, 575, 574), (634, 635, 637, 636), (574, 576, 578, 580, 582, 584, 586, 588, 590, 592, 594, 596, 598, 600, 602, 604, 606, 608, 610, 612, 614, 616, 618, 620, 622, 624, 626, 628, 630, 632, 634, 636)])
me_cube_005.polygons.foreach_set('use_smooth', [True] * 596)
me_cube_005.polygons.foreach_set('material_index', [1, 1, 1, 1, 1, 0, 1, 1, 1, 1, 1, 0, 2, 0, 2, 2, 0, 2, 2, 0, 2, 0, 2, 2, 0, 0, 0, 0, 0, 0, 0, 2, 2, 2, 2, 2, 2, 2, 2, 2, 2, 2, 2, 2, 2, 2, 2, 2, 2, 2, 2, 2, 2, 2, 2, 2, 2, 2, 2, 2, 2, 2, 2, 2, 2, 2, 2, 2, 2, 2, 2, 2, 2, 2, 2, 2, 2, 2, 2, 2, 2, 2, 2, 2, 2, 2, 2, 2, 2, 2, 2, 2, 2, 2, 2, 2, 2, 2, 2, 2, 2, 2, 2, 2, 2, 2, 2, 2, 2, 2, 2, 2, 2, 2, 2, 2, 2, 2, 2, 2, 2, 2, 2, 2, 2, 2, 2, 2, 2, 2, 2, 2, 2, 2, 2, 2, 2, 2, 2, 2, 2, 2, 2, 2, 2, 2, 2, 2, 2, 2, 2, 2, 2, 2, 2, 2, 2, 2, 2, 2, 2, 2, 2, 2, 2, 2, 2, 2, 2, 2, 2, 2, 2, 2, 2, 2, 2, 2, 2, 2, 2, 2, 2, 2, 2, 2, 2, 2, 2, 2, 2, 2, 2, 2, 2, 2, 2, 2, 2, 2, 2, 2, 2, 2, 2, 2, 2, 2, 2, 2, 2, 2, 2, 2, 2, 2, 2, 2, 2, 2, 2, 2, 2, 2, 2, 2, 2, 2, 2, 2, 2, 2, 2, 2, 2, 2, 2, 2, 2, 2, 2, 2, 2, 2, 2, 2, 2, 2, 2, 2, 2, 2, 2, 2, 2, 2, 2, 2, 2, 2, 2, 2, 2, 2, 2, 2, 2, 2, 2, 2, 2, 2, 2, 2, 2, 2, 2, 2, 2, 2, 2, 2, 2, 2, 2, 2, 2, 2, 2, 2, 2, 2, 2, 2, 2, 2, 2, 2, 2, 2, 2, 2, 2, 2, 2, 2, 2, 2, 2, 2, 2, 2, 2, 2, 2, 2, 2, 2, 2, 2, 2, 2, 2, 2, 2, 2, 2, 2, 2, 2, 2, 2, 2, 2, 2, 2, 2, 2, 2, 2, 2, 2, 2, 2, 2, 2, 2, 2, 2, 2, 2, 2, 2, 2, 2, 2, 2, 2, 2, 2, 2, 2, 2, 2, 2, 2, 2, 2, 2, 2, 2, 2, 2, 2, 2, 2, 2, 2, 2, 2, 2, 2, 2, 2, 2, 2, 2, 2, 2, 2, 2, 2, 2, 2, 2, 2, 2, 2, 2, 2, 2, 2, 2, 2, 2, 2, 2, 2, 2, 2, 2, 2, 2, 2, 2, 2, 2, 2, 2, 2, 2, 2, 2, 2, 2, 2, 2, 2, 2, 2, 2, 2, 2, 2, 2, 2, 2, 2, 2, 2, 2, 2, 2, 2, 2, 2, 2, 2, 2, 2, 2, 2, 2, 2, 2, 2, 2, 2, 2, 2, 2, 2, 2, 2, 2, 2, 2, 2, 2, 2, 2, 2, 2, 2, 2, 2, 2, 2, 2, 2, 2, 2, 2, 2, 2, 2, 2, 2, 2, 2, 2, 2, 2, 2, 2, 2, 2, 2, 2, 2, 2, 2, 2, 2, 2, 2, 2, 2, 2, 2, 2, 2, 2, 2, 2, 2, 2, 2, 2, 2, 2, 2, 2, 2, 2, 2, 2, 2, 2, 2, 2, 2, 2, 2, 2, 2, 2, 2, 2, 2, 2, 2, 2, 2, 2, 2, 2, 2, 2, 2, 1, 1, 1, 1, 1, 0, 1, 1, 1, 1, 1, 0, 1, 1, 1, 0, 1, 1, 1, 1, 1, 1, 1, 1, 1, 1, 1, 1, 1, 1, 1, 1, 1, 1, 1, 1, 1, 1, 1, 1, 0, 1, 0, 1, 1, 1])
_uv = me_cube_005.uv_layers.new(name='UVMap')
_uv.uv.foreach_set('vector', [0.0, 0.0, 0.0, 0.0, 0.0, 0.0, 0.0, 0.0, 0.0, 0.0, 0.0, 0.0, 0.0, 0.0, 0.0, 0.0, 0.0, 0.0, 0.0, 0.0, 0.0, 0.0, 0.0, 0.0, 0.0, 0.0, 0.0, 0.0, 0.0, 0.0, 0.0, 0.0, 0.0, 0.0, 0.0, 0.0, 0.0, 0.0, 0.0, 0.0, 0.0, 0.0, 0.0, 0.0, 0.0, 0.0, 0.0, 0.0, 0.0, 0.0, 0.0, 0.0, 0.0, 0.0, 0.0, 0.0, 0.0, 0.0, 0.0, 0.0, 0.0, 0.0, 0.0, 0.0, 0.0, 0.0, 0.0, 0.0, 0.0, 0.0, 0.0, 0.0, 0.0, 0.0, 0.0, 0.0, 0.0, 0.0, 0.0, 0.0, 0.0, 0.0, 0.0, 0.0, 0.0, 0.0, 0.0, 0.0, 0.0, 0.0, 0.0, 0.0, 0.0, 0.0, 0.0, 0.0, 0.0, 0.0, 0.0, 0.0, 0.0, 0.0, 0.0, 0.0, 0.0, 0.0, 0.0, 0.0, 0.0, 0.0, 0.0, 0.0, 0.0, 0.0, 0.0, 0.0, 0.0, 0.0, 0.0, 0.0, 0.0, 0.0, 0.0, 0.0, 0.0, 0.0, 0.0, 0.0, 0.0, 0.0, 0.0, 0.0, 0.0, 0.0, 0.0, 0.0, 0.0, 0.0, 0.0, 0.0, 0.0, 0.0, 0.0, 0.0, 0.0, 0.0, 0.0, 0.0, 0.0, 0.0, 0.0, 0.0, 0.0, 0.0, 0.0, 0.0, 0.0, 0.0, 0.0, 0.0, 0.0, 0.0, 0.0, 0.0, 0.0, 0.0, 0.0, 0.0, 0.0, 0.0, 0.0, 0.0, 0.0, 0.0, 0.0, 0.0, 0.0, 0.0, 0.0, 0.0, 0.0, 0.0, 0.0, 0.0, 0.0, 0.0, 0.0, 0.0, 0.0, 0.0, 0.0, 0.0, 0.0, 0.0, 0.0, 0.0, 0.0, 0.0, 0.0, 0.0, 0.0, 0.0, 0.0, 0.0, 0.0, 0.0, 0.0, 0.0, 0.0, 0.0, 0.0, 0.0, 0.0, 0.0, 0.0, 0.0, 0.0, 0.0, 0.0, 0.0, 0.0, 0.0, 0.0, 0.0, 0.0, 0.0, 0.0, 0.0, 0.0, 0.0, 0.0, 0.0, 0.0, 0.0, 0.0, 0.0, 0.0, 0.0, 0.0, 0.0, 0.0, 0.0, 0.0, 0.0, 0.0, 0.0, 0.0, 0.0, 0.0, 0.0, 0.0, 0.0, 0.0, 0.0, 0.0, 0.0, 0.0, 0.0, 0.0, 0.0, 0.0, 0.0, 0.0, 0.0, 0.0, 0.0, 0.0, 0.0, 0.0, 0.0, 0.0, 0.0, 0.0, 0.0, 0.0, 0.0, 0.0, 0.0, 0.0, 0.0, 0.0, 0.0, 0.0, 0.0, 0.0, 0.0, 0.0, 0.0, 0.0, 0.0, 0.0, 0.0, 0.0, 0.0, 0.0, 0.0, 0.0, 0.0, 0.0, 0.0, 0.0, 0.0, 0.0, 0.0, 0.0, 0.0, 0.0, 0.0, 0.0, 0.0, 0.0, 0.0, 0.0, 0.0, 0.0, 0.0, 0.0, 0.0, 0.0, 0.0, 0.0, 0.0, 0.0, 0.0, 0.0, 0.0, 0.0, 0.0, 0.0, 0.0, 0.0, 0.0, 0.0, 0.0, 0.0, 0.0, 0.0, 0.0, 0.0, 0.0, 0.0, 0.0, 0.0, 0.0, 0.0, 0.0, 0.0, 0.0, 0.0, 0.0, 0.0, 0.0, 0.0, 0.0, 0.0, 0.0, 0.0, 0.0, 0.0, 0.0, 0.0, 0.0, 0.0, 0.0, 0.0, 0.0, 0.0, 0.0, 0.0, 0.0, 0.0, 0.0, 0.0, 0.0, 0.0, 0.0, 0.0, 0.0, 0.0, 0.0, 0.0, 0.0, 0.0, 0.0, 0.0, 0.0, 0.0, 0.0, 0.0, 0.0, 0.0, 0.0, 0.0, 0.0, 0.0, 0.0, 0.0, 0.0, 0.0, 0.0, 0.0, 0.0, 0.0, 0.0, 0.0, 0.0, 0.0, 0.0, 0.0, 0.0, 0.0, 0.0, 0.0, 0.0, 0.0, 0.0, 0.0, 0.0, 0.0, 0.0, 0.0, 0.0, 0.0, 0.0, 0.0, 0.0, 0.0, 0.0, 0.0, 0.0, 0.0, 0.0, 0.0, 0.0, 0.0, 0.0, 0.0, 0.0, 0.0, 0.0, 0.0, 0.0, 0.0, 0.0, 0.0, 0.0, 0.0, 0.0, 0.0, 0.0, 0.0, 0.0, 0.0, 0.0, 0.0, 0.0, 0.0, 0.0, 0.0, 0.0, 0.0, 0.0, 0.0, 0.0, 0.0, 0.0, 0.0, 0.0, 0.0, 0.0, 0.0, 0.0, 0.0, 0.0, 0.0, 0.0, 0.0, 0.0, 0.0, 0.0, 0.0, 0.0, 0.0, 0.0, 0.0, 0.0, 0.0, 0.0, 0.0, 0.0, 0.0, 0.0, 0.0, 0.0, 0.0, 0.0, 0.0, 0.0, 0.0, 0.0, 0.0, 0.0, 0.0, 0.0, 0.0, 0.0, 0.0, 0.0, 0.0, 0.0, 0.0, 0.0, 0.0, 0.0, 0.0, 0.0, 0.0, 0.0, 0.0, 0.0, 0.0, 0.0, 0.0, 0.0, 0.0, 0.0, 0.0, 0.0, 0.0, 0.0, 0.0, 0.0, 0.0, 0.0, 0.0, 0.0, 0.0, 0.0, 0.0, 0.0, 0.0, 0.0, 0.0, 0.0, 0.0, 0.0, 0.0, 0.0, 0.0, 0.0, 0.0, 0.0, 0.0, 0.0, 0.0, 0.0, 0.0, 0.0, 0.0, 0.0, 0.0, 0.0, 0.0, 0.0, 0.0, 0.0, 0.0, 0.0, 0.0, 0.0, 0.0, 0.0, 0.0, 0.0, 0.0, 0.0, 0.0, 0.0, 0.0, 0.0, 0.0, 0.0, 0.0, 0.0, 0.0, 0.0, 0.0, 0.0, 0.0, 0.0, 0.0, 0.0, 0.0, 0.0, 0.0, 0.0, 0.0, 0.0, 0.0, 0.0, 0.0, 0.0, 0.0, 0.0, 0.0, 0.0, 0.0, 0.0, 0.0, 0.0, 0.0, 0.0, 0.0, 0.0, 0.0, 0.0, 0.0, 0.0, 0.0, 0.0, 0.0, 0.0, 0.0, 0.0, 0.0, 0.0, 0.0, 0.0, 0.0, 0.0, 0.0, 0.0, 0.0, 0.0, 0.0, 0.0, 0.0, 0.0, 0.0, 0.0, 0.0, 0.0, 0.0, 0.0, 0.0, 0.0, 0.0, 0.0, 0.0, 0.0, 0.0, 0.0, 0.0, 0.0, 0.0, 0.0, 0.0, 0.0, 0.0, 0.0, 0.0, 0.0, 0.0, 0.0, 0.0, 0.0, 0.0, 0.0, 0.0, 0.0, 0.0, 0.0, 0.0, 0.0, 0.0, 0.0, 0.0, 0.0, 0.0, 0.0, 0.0, 0.0, 0.0, 0.0, 0.0, 0.0, 0.0, 0.0, 0.0, 0.0, 0.0, 0.0, 0.0, 0.0, 0.0, 0.0, 0.0, 0.0, 0.0, 0.0, 0.0, 0.0, 0.0, 0.0, 0.0, 0.0, 0.0, 0.0, 0.0, 0.0, 0.0, 0.0, 0.0, 0.0, 0.0, 0.0, 0.0, 0.0, 0.0, 0.0, 0.0, 0.0, 0.0, 0.0, 0.0, 0.0, 0.0, 0.0, 0.0, 0.0, 0.0, 0.0, 0.0, 0.0, 0.0, 0.0, 0.0, 0.0, 0.0, 0.0, 0.0, 0.0, 0.0, 0.0, 0.0, 0.0, 0.0, 0.0, 0.0, 0.0, 0.0, 0.0, 0.0, 0.0, 0.0, 0.0, 0.0, 0.0, 0.0, 0.0, 0.0, 0.0, 0.0, 0.0, 0.0, 0.0, 0.0, 0.0, 0.0, 0.0, 0.0, 0.0, 0.0, 0.0, 0.0, 0.0, 0.0, 0.0, 0.0, 0.0, 0.0, 0.0, 0.0, 0.0, 0.0, 0.0, 0.0, 0.0, 0.0, 0.0, 0.0, 0.0, 0.0, 0.0, 0.0, 0.0, 0.0, 0.0, 0.0, 0.0, 0.0, 0.0, 0.0, 0.0, 0.0, 0.0, 0.0, 0.0, 0.0, 0.0, 0.0, 0.0, 0.0, 0.0, 0.0, 0.0, 0.0, 0.0, 0.0, 0.0, 0.0, 0.0, 0.0, 0.0, 0.0, 0.0, 0.0, 0.0, 0.0, 0.0, 0.0, 0.0, 0.0, 0.0, 0.0, 0.0, 0.0, 0.0, 0.0, 0.0, 0.0, 0.0, 0.0, 0.0, 0.0, 0.0, 0.0, 0.0, 0.0, 0.0, 0.0, 0.0, 0.0, 0.0, 0.0, 0.0, 0.0, 0.0, 0.0, 0.0, 0.0, 0.0, 0.0, 0.0, 0.0, 0.0, 0.0, 0.0, 0.0, 0.0, 0.0, 0.0, 0.0, 0.0, 0.0, 0.0, 0.0, 0.0, 0.0, 0.0, 0.0, 0.0, 0.0, 0.0, 0.0, 0.0, 0.0, 0.0, 0.0, 0.0, 0.0, 0.0, 0.0, 0.0, 0.0, 0.0, 0.0, 0.0, 0.0, 0.0, 0.0, 0.0, 0.0, 0.0, 0.0, 0.0, 0.0, 0.0, 0.0, 0.0, 0.0, 0.0, 0.0, 0.0, 0.0, 0.0, 0.0, 0.0, 0.0, 0.0, 0.0, 0.0, 0.0, 0.0, 0.0, 0.0, 0.0, 0.0, 0.0, 0.0, 0.0, 0.0, 0.0, 0.0, 0.0, 0.0, 0.0, 0.0, 0.0, 0.0, 0.0, 0.0, 0.0, 0.0, 0.0, 0.0, 0.0, 0.0, 0.0, 0.0, 0.0, 0.0, 0.0, 0.0, 0.0, 0.0, 0.0, 0.0, 0.0, 0.0, 0.0, 0.0, 0.0, 0.0, 0.0, 0.0, 0.0, 0.0, 0.0, 0.0, 0.0, 0.0, 0.0, 0.0, 0.0, 0.0, 0.0, 0.0, 0.0, 0.0, 0.0, 0.0, 0.0, 0.0, 0.0, 0.0, 0.0, 0.0, 0.0, 0.0, 0.0, 0.0, 0.0, 0.0, 0.0, 0.0, 0.0, 0.0, 0.0, 0.0, 0.0, 0.0, 0.0, 0.0, 0.0, 0.0, 0.0, 0.0, 0.0, 0.0, 0.0, 0.0, 0.0, 0.0, 0.0, 0.0, 0.0, 0.0, 0.0, 0.0, 0.0, 0.0, 0.0, 0.0, 0.0, 0.0, 0.0, 0.0, 0.0, 0.0, 0.0, 0.0, 0.0, 0.0, 0.0, 0.0, 0.0, 0.0, 0.0, 0.0, 0.0, 0.0, 0.0, 0.0, 0.0, 0.0, 0.0, 0.0, 0.0, 0.0, 0.0, 0.0, 0.0, 0.0, 0.0, 0.0, 0.0, 0.0, 0.0, 0.0, 0.0, 0.0, 0.0, 0.0, 0.0, 0.0, 0.0, 0.0, 0.0, 0.0, 0.0, 0.0, 0.0, 0.0, 0.0, 0.0, 0.0, 0.0, 0.0, 0.0, 0.0, 0.0, 0.0, 0.0, 0.0, 0.0, 0.0, 0.0, 0.0, 0.0, 0.0, 0.0, 0.0, 0.0, 0.0, 0.0, 0.0, 0.0, 0.0, 0.0, 0.0, 0.0, 0.0, 0.0, 0.0, 0.0, 0.0, 0.0, 0.0, 0.0, 0.0, 0.0, 0.0, 0.0, 0.0, 0.0, 0.0, 0.0, 0.0, 0.0, 0.0, 0.0, 0.0, 0.0, 0.0, 0.0, 0.0, 0.0, 0.0, 0.0, 0.0, 0.0, 0.0, 0.0, 0.0, 0.0, 0.0, 0.0, 0.0, 0.0, 0.0, 0.0, 0.0, 0.0, 0.0, 0.0, 0.0, 0.0, 0.0, 0.0, 0.0, 0.0, 0.0, 0.0, 0.0, 0.0, 0.0, 0.0, 0.0, 0.0, 0.0, 0.0, 0.0, 0.0, 0.0, 0.0, 0.0, 0.0, 0.0, 0.0, 0.0, 0.0, 0.0, 0.0, 0.0, 0.0, 0.0, 0.0, 0.0, 0.0, 0.0, 0.0, 0.0, 0.0, 0.0, 0.0, 0.0, 0.0, 0.0, 0.0, 0.0, 0.0, 0.0, 0.0, 0.0, 0.0, 0.0, 0.0, 0.0, 0.0, 0.0, 0.0, 0.0, 0.0, 0.0, 0.0, 0.0, 0.0, 0.0, 0.0, 0.0, 0.0, 0.0, 0.0, 0.0, 0.0, 0.0, 0.0, 0.0, 0.0, 0.0, 0.0, 0.0, 0.0, 0.0, 0.0, 0.0, 0.0, 0.0, 0.0, 0.0, 0.0, 0.0, 0.0, 0.0, 0.0, 0.0, 0.0, 0.0, 0.0, 0.0, 0.0, 0.0, 0.0, 0.0, 0.0, 0.0, 0.0, 0.0, 0.0, 0.0, 0.0, 0.0, 0.0, 0.0, 0.0, 0.0, 0.0, 0.0, 0.0, 0.0, 0.0, 0.0, 0.0, 0.0, 0.0, 0.0, 0.0, 0.0, 0.0, 0.0, 0.0, 0.0, 0.0, 0.0, 0.0, 0.0, 0.0, 0.0, 0.0, 0.0, 0.0, 0.0, 0.0, 0.0, 0.0, 0.0, 0.0, 0.0, 0.0, 0.0, 0.0, 0.0, 0.0, 0.0, 0.0, 0.0, 0.0, 0.0, 0.0, 0.0, 0.0, 0.0, 0.0, 0.0, 0.0, 0.0, 0.0, 0.0, 0.0, 0.0, 0.0, 0.0, 0.0, 0.0, 0.0, 0.0, 0.0, 0.0, 0.0, 0.0, 0.0, 0.0, 0.0, 0.0, 0.0, 0.0, 0.0, 0.0, 0.0, 0.0, 0.0, 0.0, 0.0, 0.0, 0.0, 0.0, 0.0, 0.0, 0.0, 0.0, 0.0, 0.0, 0.0, 0.0, 0.0, 0.0, 0.0, 0.0, 0.0, 0.0, 0.0, 0.0, 0.0, 0.0, 0.0, 0.0, 0.0, 0.0, 0.0, 0.0, 0.0, 0.0, 0.0, 0.0, 0.0, 0.0, 0.0, 0.0, 0.0, 0.0, 0.0, 0.0, 0.0, 0.0, 0.0, 0.0, 0.0, 0.0, 0.0, 0.0, 0.0, 0.0, 0.0, 0.0, 0.0, 0.0, 0.0, 0.0, 0.0, 0.0, 0.0, 0.0, 0.0, 0.0, 0.0, 0.0, 0.0, 0.0, 0.0, 0.0, 0.0, 0.0, 0.0, 0.0, 0.0, 0.0, 0.0, 0.0, 0.0, 0.0, 0.0, 0.0, 0.0, 0.0, 0.0, 0.0, 0.0, 0.0, 0.0, 0.0, 0.0, 0.0, 0.0, 0.0, 0.0, 0.0, 0.0, 0.0, 0.0, 0.0, 0.0, 0.0, 0.0, 0.0, 0.0, 0.0, 0.0, 0.0, 0.0, 0.0, 0.0, 0.0, 0.0, 0.0, 0.0, 0.0, 0.0, 0.0, 0.0, 0.0, 0.0, 0.0, 0.0, 0.0, 0.0, 0.0, 0.0, 0.0, 0.0, 0.0, 0.0, 0.0, 0.0, 0.0, 0.0, 0.0, 0.0, 0.0, 0.0, 0.0, 0.0, 0.0, 0.0, 0.0, 0.0, 0.0, 0.0, 0.0, 0.0, 0.0, 0.0, 0.0, 0.0, 0.0, 0.0, 0.0, 0.0, 0.0, 0.0, 0.0, 0.0, 0.0, 0.0, 0.0, 0.0, 0.0, 0.0, 0.0, 0.0, 0.0, 0.0, 0.0, 0.0, 0.0, 0.0, 0.0, 0.0, 0.0, 0.0, 0.0, 0.0, 0.0, 0.0, 0.0, 0.0, 0.0, 0.0, 0.0, 0.0, 0.0, 0.0, 0.0, 0.0, 0.0, 0.0, 0.0, 0.0, 0.0, 0.0, 0.0, 0.0, 0.0, 0.0, 0.0, 0.0, 0.0, 0.0, 0.0, 0.0, 0.0, 0.0, 0.0, 0.0, 0.0, 0.0, 0.0, 0.0, 0.0, 0.0, 0.0, 0.0, 0.0, 0.0, 0.0, 0.0, 0.0, 0.0, 0.0, 0.0, 0.0, 0.0, 0.0, 0.0, 0.0, 0.0, 0.0, 0.0, 0.0, 0.0, 0.0, 0.0, 0.0, 0.0, 0.0, 0.0, 0.0, 0.0, 0.0, 0.0, 0.0, 0.0, 0.0, 0.0, 0.0, 0.0, 0.0, 0.0, 0.0, 0.0, 0.0, 0.0, 0.0, 0.0, 0.0, 0.0, 0.0, 0.0, 0.0, 0.0, 0.0, 0.0, 0.0, 0.0, 0.0, 0.0, 0.0, 0.0, 0.0, 0.0, 0.0, 0.0, 0.0, 0.0, 0.0, 0.0, 0.0, 0.0, 0.0, 0.0, 0.0, 0.0, 0.0, 0.0, 0.0, 0.0, 0.0, 0.0, 0.0, 0.0, 0.0, 0.0, 0.0, 0.0, 0.0, 0.0, 0.0, 0.0, 0.0, 0.0, 0.0, 0.0, 0.0, 0.0, 0.0, 0.0, 0.0, 0.0, 0.0, 0.0, 0.0, 0.0, 0.0, 0.0, 0.0, 0.0, 0.0, 0.0, 0.0, 0.0, 0.0, 0.0, 0.0, 0.0, 0.0, 0.0, 0.0, 0.0, 0.0, 0.0, 0.0, 0.0, 0.0, 0.0, 0.0, 0.0, 0.0, 0.0, 0.0, 0.0, 0.0, 0.0, 0.0, 0.0, 0.0, 0.0, 0.0, 0.0, 0.0, 0.0, 0.0, 0.0, 0.0, 0.0, 0.0, 0.0, 0.0, 0.0, 0.0, 0.0, 0.0, 0.0, 0.0, 0.0, 0.0, 0.0, 0.0, 0.0, 0.0, 0.0, 0.0, 0.0, 0.0, 0.0, 0.0, 0.0, 0.0, 0.0, 0.0, 0.0, 0.0, 0.0, 0.0, 0.0, 0.0, 0.0, 0.0, 0.0, 0.0, 0.0, 0.0, 0.0, 0.0, 0.0, 0.0, 0.0, 0.0, 0.0, 0.0, 0.0, 0.0, 0.0, 0.0, 0.0, 0.0, 0.0, 0.0, 0.0, 0.0, 0.0, 0.0, 0.0, 0.0, 0.0, 0.0, 0.0, 0.0, 0.0, 0.0, 0.0, 0.0, 0.0, 0.0, 0.0, 0.0, 0.0, 0.0, 0.0, 0.0, 0.0, 0.0, 0.0, 0.0, 0.0, 0.0, 0.0, 0.0, 0.0, 0.0, 0.0, 0.0, 0.0, 0.0, 0.0, 0.0, 0.0, 0.0, 0.0, 0.0, 0.0, 0.0, 0.0, 0.0, 0.0, 0.0, 0.0, 0.0, 0.0, 0.0, 0.0, 0.0, 0.0, 0.0, 0.0, 0.0, 0.0, 0.0, 0.0, 0.0, 0.0, 0.0, 0.0, 0.0, 0.0, 0.0, 0.0, 0.0, 0.0, 0.0, 0.0, 0.0, 0.0, 0.0, 0.0, 0.0, 0.0, 0.0, 0.0, 0.0, 0.0, 0.0, 0.0, 0.0, 0.0, 0.0, 0.0, 0.0, 0.0, 0.0, 0.0, 0.0, 0.0, 0.0, 0.0, 0.0, 0.0, 0.0, 0.0, 0.0, 0.0, 0.0, 0.0, 0.0, 0.0, 0.0, 0.0, 0.0, 0.0, 0.0, 0.0, 0.0, 0.0, 0.0, 0.0, 0.0, 0.0, 0.0, 0.0, 0.0, 0.0, 0.0, 0.0, 0.0, 0.0, 0.0, 0.0, 0.0, 0.0, 0.0, 0.0, 0.0, 0.0, 0.0, 0.0, 0.0, 0.0, 0.0, 0.0, 0.0, 0.0, 0.0, 0.0, 0.0, 0.0, 0.0, 0.0, 0.0, 0.0, 0.0, 0.0, 0.0, 0.0, 0.0, 0.0, 0.0, 0.0, 0.0, 0.0, 0.0, 0.0, 0.0, 0.0, 0.0, 0.0, 0.0, 0.0, 0.0, 0.0, 0.0, 0.0, 0.0, 0.0, 0.0, 0.0, 0.0, 0.0, 0.0, 0.0, 0.0, 0.0, 0.0, 0.0, 0.0, 0.0, 0.0, 0.0, 0.0, 0.0, 0.0, 0.0, 0.0, 0.0, 0.0, 0.0, 0.0, 0.0, 0.0, 0.0, 0.0, 0.0, 0.0, 0.0, 0.0, 0.0, 0.0, 0.0, 0.0, 0.0, 0.0, 0.0, 0.0, 0.0, 0.0, 0.0, 0.0, 0.0, 0.0, 0.0, 0.0, 0.0, 0.0, 0.0, 0.0, 0.0, 0.0, 0.0, 0.0, 0.0, 0.0, 0.0, 0.0, 0.0, 0.0, 0.0, 0.0, 0.0, 0.0, 0.0, 0.0, 0.0, 0.0, 0.0, 0.0, 0.0, 0.0, 0.0, 0.0, 0.0, 0.0, 0.0, 0.0, 0.0, 0.0, 0.0, 0.0, 0.0, 0.0, 0.0, 0.0, 0.0, 0.0, 0.0, 0.0, 0.0, 0.0, 0.0, 0.0, 0.0, 0.0, 0.0, 0.0, 0.0, 0.0, 0.0, 0.0, 0.0, 0.0, 0.0, 0.0, 0.0, 0.0, 0.0, 0.0, 0.0, 0.0, 0.0, 0.0, 0.0, 0.0, 0.0, 0.0, 0.0, 0.0, 0.0, 0.0, 0.0, 0.0, 0.0, 0.0, 0.0, 0.0, 0.0, 0.0, 0.0, 0.0, 0.0, 0.0, 0.0, 0.0, 0.0, 0.0, 0.0, 0.0, 0.0, 0.0, 0.0, 0.0, 0.0, 0.0, 0.0, 0.0, 0.0, 0.0, 0.0, 0.0, 0.0, 0.0, 0.0, 0.0, 0.0, 0.0, 0.0, 0.0, 0.0, 0.0, 0.0, 0.0, 0.0, 0.0, 0.0, 0.0, 0.0, 0.0, 0.0, 0.0, 0.0, 0.0, 0.0, 0.0, 0.0, 0.0, 0.0, 0.0, 0.0, 0.0, 0.0, 0.0, 0.0, 0.0, 0.0, 0.0, 0.0, 0.0, 0.0, 0.0, 0.0, 0.0, 0.0, 0.0, 0.0, 0.0, 0.0, 0.0, 0.0, 0.0, 0.0, 0.0, 0.0, 0.0, 0.0, 0.0, 0.0, 0.0, 0.0, 0.0, 0.0, 0.0, 0.0, 0.0, 0.0, 0.0, 0.0, 0.0, 0.0, 0.0, 0.0, 0.0, 0.0, 0.0, 0.0, 0.0, 0.0, 0.0, 0.0, 0.0, 0.0, 0.0, 0.0, 0.0, 0.0, 0.0, 0.0, 0.0, 0.0, 0.0, 0.0, 0.0, 0.0, 0.0, 0.0, 0.0, 0.0, 0.0, 0.0, 0.0, 0.0, 0.0, 0.0, 0.0, 0.0, 0.0, 0.0, 0.0, 0.0, 0.0, 0.0, 0.0, 0.0, 0.0, 0.0, 0.0, 0.0, 0.0, 0.0, 0.0, 0.0, 0.0, 0.0, 0.0, 0.0, 0.0, 0.0, 0.0, 0.0, 0.0, 0.0, 0.0, 0.0, 0.0, 0.0, 0.0, 0.0, 0.0, 0.0, 0.0, 0.0, 0.0, 0.0, 0.0, 0.0, 0.0, 0.0, 0.0, 0.0, 0.0, 0.0, 0.0, 0.0, 0.0, 0.0, 0.0, 0.0, 0.0, 0.0, 0.0, 0.0, 0.0, 0.0, 0.0, 0.0, 0.0, 0.0, 0.0, 0.0, 0.0, 0.0, 0.0, 0.0, 0.0, 0.0, 0.0, 0.0, 0.0, 0.0, 0.0, 0.0, 0.0, 0.0, 0.0, 0.0, 0.0, 0.0, 0.0, 0.0, 0.0, 0.0, 0.0, 0.0, 0.0, 0.0, 0.0, 0.0, 0.0, 0.0, 0.0, 0.0, 0.0, 0.0, 0.0, 0.0, 0.0, 0.0, 0.0, 0.0, 0.0, 0.0, 0.0, 0.0, 0.0, 0.0, 0.0, 0.0, 0.0, 0.0, 0.0, 0.0, 0.0, 0.0, 0.0, 0.0, 0.0, 0.0, 0.0, 0.0, 0.0, 0.0, 0.0, 0.0, 0.0, 0.0, 0.0, 0.0, 0.0, 0.0, 0.0, 0.0, 0.0, 0.0, 0.0, 0.0, 0.0, 0.0, 0.0, 0.0, 0.0, 0.0, 0.0, 0.0, 0.0, 0.0, 0.0, 0.0, 0.0, 0.0, 0.0, 0.0, 0.0, 0.0, 0.0, 0.0, 0.0, 0.0, 0.0, 0.0, 0.0, 0.0, 0.0, 0.0, 0.0, 0.0, 0.0, 0.0, 0.0, 0.0, 0.0, 0.0, 0.0, 0.0, 0.0, 0.0, 0.0, 0.0, 0.0, 0.0, 0.0, 0.0, 0.0, 0.0, 0.0, 0.0, 0.0, 0.0, 0.0, 0.0, 0.0, 0.0, 0.0, 0.0, 0.0, 0.0, 0.0, 0.0, 0.0, 0.0, 0.0, 0.0, 0.0, 0.0, 0.0, 0.0, 0.0, 0.0, 0.0, 0.0, 0.0, 0.0, 0.0, 0.0, 0.0, 0.0, 0.0, 0.0, 0.0, 0.0, 0.0, 0.0, 0.0, 0.0, 0.0, 0.0, 0.0, 0.0, 0.0, 0.0, 0.0, 0.0, 0.0, 0.0, 0.0, 0.0, 0.0, 0.0, 0.0, 0.0, 0.0, 0.0, 0.0, 0.0, 0.0, 0.0, 0.0, 0.0, 0.0, 0.0, 0.0, 0.0, 0.0, 0.0, 0.0, 0.0, 0.0, 0.0, 0.0, 0.0, 0.0, 0.0, 0.0, 0.0, 0.0, 0.0, 0.0, 0.0, 0.0, 0.0, 0.0, 0.0, 0.0, 0.0, 0.0, 0.0, 0.0, 0.0, 0.0, 0.0, 0.0, 0.0, 0.0, 0.0, 0.0, 0.0, 0.0, 0.0, 0.0, 0.0, 0.0, 0.0, 0.0, 0.0, 0.0, 0.0, 0.0, 0.0, 0.0, 0.0, 0.0, 0.0, 0.0, 0.0, 0.0, 0.0, 0.0, 0.0, 0.0, 0.0, 0.0, 0.0, 0.0, 0.0, 0.0, 0.0, 0.0, 0.0, 0.0, 0.0, 0.0, 0.0, 0.0, 0.0, 0.0, 0.0, 0.0, 0.0, 0.0, 0.0, 0.0, 0.0, 0.0, 0.0, 0.0, 0.0, 0.0, 0.0, 0.0, 0.0, 0.0, 0.0, 0.0, 0.0, 0.0, 0.0, 0.0, 0.0, 0.0, 0.0, 0.0, 0.0, 0.0, 0.0, 0.0, 0.0, 0.0, 0.0, 0.0, 0.0, 0.0, 0.0, 0.0, 0.0, 0.0, 0.0, 0.0, 0.0, 0.0, 0.0, 0.0, 0.0, 0.0, 0.0, 0.0, 0.0, 0.0, 0.0, 0.0, 0.0, 0.0, 0.0, 0.0, 0.0, 0.0, 0.0, 0.0, 0.0, 0.0, 0.0, 0.0, 0.0, 0.0, 0.0, 0.0, 0.0, 0.0, 0.0, 0.0, 0.0, 0.0, 0.0, 0.0, 0.0, 0.0, 0.0, 0.0, 0.0, 0.0, 0.0, 0.0, 0.0, 0.0, 0.0, 0.0, 0.0, 0.0, 0.0, 0.0, 0.0, 0.0, 0.0, 0.0, 0.0, 0.0, 0.0, 0.0, 0.0, 0.0, 0.0, 0.0, 0.0, 0.0, 0.0, 0.0, 0.0, 0.0, 0.0, 0.0, 0.0, 0.0, 0.0, 0.0, 0.0, 0.0, 0.0, 0.0, 0.0, 0.0, 0.0, 0.0, 0.0, 0.0, 0.0, 0.0, 0.0, 0.0, 0.0, 0.0, 0.0, 0.0, 0.0, 0.0, 0.0, 0.0, 0.0, 0.0, 0.0, 0.0, 0.0, 0.0, 0.0, 0.0, 0.0, 0.0, 0.0, 0.0, 0.0, 0.0, 0.0, 0.0, 0.0, 0.0, 0.0, 0.0, 0.0, 0.0, 0.0, 0.0, 0.0, 0.0, 0.0, 0.0, 0.0, 0.0, 0.0, 0.0, 0.0, 0.0, 0.0, 0.0, 0.0, 0.0, 0.0, 0.0, 0.0, 0.0, 0.0, 0.0, 0.0, 0.0, 0.0, 0.0, 0.0, 0.0, 0.0, 0.0, 0.0, 0.0, 0.0, 0.0, 0.0, 0.0, 0.0, 0.0, 0.0, 0.0, 0.0, 0.0, 0.0, 0.0, 0.0, 0.0, 0.0, 0.0, 0.0, 0.0, 0.0, 0.0, 0.0, 0.0, 0.0, 0.0, 0.0, 0.0, 0.0, 0.0, 0.0, 0.0, 0.0, 0.0, 0.0, 0.0, 0.0, 0.0, 0.0, 0.0, 0.0, 0.0, 0.0, 0.0, 0.0, 0.0, 0.0, 0.0, 0.0, 0.0, 0.0, 0.0, 0.0, 0.0, 0.0, 0.0, 0.0, 0.0, 0.0, 0.0, 0.0, 0.0, 0.0, 0.0, 0.0, 0.0, 0.0, 0.0, 0.0, 0.0, 0.0, 0.0, 0.0, 0.0, 0.0, 0.0, 0.0, 0.0, 0.0, 0.0, 0.0, 0.0, 0.0, 0.0, 0.0, 0.0, 0.0, 0.0, 0.0, 0.0, 0.0, 0.0, 0.0, 0.0, 0.0, 0.0, 0.0, 0.0, 0.0, 0.0, 0.0, 0.0, 0.0, 0.0, 0.0, 0.0, 0.0, 0.0, 0.0, 0.0, 0.0, 0.0, 0.0, 0.0, 0.0, 0.0, 0.0, 0.0, 0.0, 0.0, 0.0, 0.0, 0.0, 0.0, 0.0, 0.0, 0.0, 0.0, 0.0, 0.0, 0.0, 0.0, 0.0, 0.0, 0.0, 0.0, 0.0, 0.0, 0.0, 0.0, 0.0, 0.0, 0.0, 0.0, 0.0, 0.0, 0.0, 0.0, 0.0, 0.0, 0.0, 0.0, 0.0, 0.0, 0.0, 0.0, 0.0, 0.0, 0.0, 0.0, 0.0, 0.0, 0.0, 0.0, 0.0, 0.0, 0.0, 0.0, 0.0, 0.0, 0.0, 0.0, 0.0, 0.0, 0.0, 0.0, 0.0, 0.0, 0.0, 0.0, 0.0, 0.0, 0.0, 0.0, 0.0, 0.0, 0.0, 0.0, 0.0, 0.0, 0.0, 0.0, 0.0, 0.0, 0.0, 0.0, 0.0, 0.0, 0.0, 0.0, 0.0, 0.0, 0.0, 0.0, 0.0, 0.0, 0.0, 0.0, 0.0, 0.0, 0.0, 0.0, 0.0, 0.0, 0.0, 0.0, 0.0, 0.0, 0.0, 0.0, 0.0, 0.0, 0.0, 0.0, 0.0, 0.0, 0.0, 0.0, 0.0, 0.0, 0.0, 0.0, 0.0, 0.0, 0.0, 0.0, 0.0, 0.0, 0.0, 0.0, 0.0, 0.0, 0.0, 0.0, 0.0, 0.0, 0.0, 0.0, 0.0, 0.0, 0.0, 0.0, 0.0, 0.0, 0.0, 0.0, 0.0, 0.0, 0.0, 0.0, 0.0, 0.0, 0.0, 0.0, 0.0, 0.0, 0.0, 0.0, 0.0, 0.0, 0.0, 0.0, 0.0, 0.0, 0.0, 0.0, 0.0, 0.0, 0.0, 0.0, 0.0, 0.0, 0.0, 0.0, 0.0, 0.0, 0.0, 0.0, 0.0, 0.0, 0.0, 0.0, 0.0, 0.0, 0.0, 0.0, 0.0, 0.0, 0.0, 0.0, 0.0, 0.0, 0.0, 0.0, 0.0, 0.0, 0.0, 0.0, 0.0, 0.0, 0.0, 0.0, 0.0, 0.0, 0.0, 0.0, 0.0, 0.0, 0.0, 0.0, 0.0, 0.0, 0.0, 0.0, 0.0, 0.0, 0.0, 0.0, 0.0, 0.0, 0.0, 0.0, 0.0, 0.0, 0.0, 0.0, 0.0, 0.0, 0.0, 0.0, 0.0, 0.0, 0.0, 0.0, 0.0, 0.0, 0.0, 0.0, 0.0, 0.0, 0.0, 0.0, 0.0, 0.0, 0.0, 0.0, 0.0, 0.0, 0.0, 0.0, 0.0, 0.0, 0.0, 0.0, 0.0, 0.0, 0.0, 0.0, 0.0, 0.0, 0.0, 0.0, 0.0, 0.0, 0.0, 0.0, 0.0, 0.0, 0.0, 0.0, 0.0, 0.0, 0.0, 0.0, 0.0, 0.0, 0.0, 0.0, 0.0, 0.0, 0.0, 0.0, 0.0, 0.0, 0.0, 0.0, 0.0, 0.0, 0.0, 0.0, 0.0, 0.0, 0.0, 0.0, 0.0, 0.0, 0.0, 0.0, 0.0, 0.0, 0.0, 0.0, 0.0, 0.0, 0.0, 0.0, 0.0, 0.0, 0.0, 0.0, 0.0, 0.0, 0.0, 0.0, 0.0, 0.0, 0.0, 0.0, 0.0, 0.0, 0.0, 0.0, 0.0, 0.0, 0.0, 0.0, 0.0, 0.0, 0.0, 0.0, 0.0, 0.0, 0.0, 0.0, 0.0, 0.0, 0.0, 0.0, 0.0, 0.0, 0.0, 0.0, 0.0, 0.0, 0.0, 0.0, 0.0, 0.0, 0.0, 0.0, 0.0, 0.0, 0.0, 0.0, 0.0, 0.0, 0.0, 0.0, 0.0, 0.0, 0.0, 0.0, 0.0, 0.0, 0.0, 0.0, 0.0, 0.0, 0.0, 0.0, 0.0, 0.0, 0.0, 0.0, 0.0, 0.0, 0.0, 0.0, 0.0, 0.0, 0.0, 0.0, 0.0, 0.0, 0.0, 0.0, 0.0, 0.0, 0.0, 0.0, 0.0, 0.0, 0.0, 0.0, 0.0, 0.0, 0.0, 0.0, 0.0, 0.0, 0.0, 0.0, 0.0, 0.0, 0.0, 0.0, 0.0, 0.0, 0.0, 0.0, 0.0, 0.0, 0.0, 0.0, 0.0, 0.0, 0.0, 0.0, 0.0, 0.0, 0.0, 0.0, 0.0, 0.0, 0.0, 0.0, 0.0, 0.0, 0.0, 0.0, 0.0, 0.0, 0.0, 0.0, 0.0, 0.0, 0.0, 0.0, 0.0, 0.0, 0.0, 0.0, 0.0, 0.0, 0.0, 0.0, 0.0, 0.0, 0.0, 0.0, 0.0, 0.0, 0.0, 0.0, 0.0, 0.0, 0.0, 0.0, 0.0, 0.0, 0.0, 0.0, 0.0, 0.0, 0.0, 0.0, 0.0, 0.0, 0.0, 0.0, 0.0, 0.0, 0.0, 0.0, 0.0, 0.0, 0.0, 0.0, 0.0, 0.0, 0.0, 0.0, 0.0, 0.0, 0.0, 0.0, 0.0, 0.0, 0.0, 0.0, 0.0, 0.0, 0.0, 0.0, 0.0, 0.0, 0.0, 0.0, 0.0, 0.0, 0.0, 0.0, 0.0, 0.0, 0.0, 0.0, 0.0, 0.0, 0.0, 0.0, 0.0, 0.0, 0.0, 0.0, 0.0, 0.0, 0.0, 0.0, 0.0, 0.0, 0.0, 0.0, 0.0, 0.0, 0.0, 0.0, 0.0, 0.0, 0.0, 0.0, 0.0, 0.0, 0.0, 0.0, 0.0, 0.0, 0.0, 0.0, 0.0, 0.0, 0.0, 0.0, 0.0, 0.0, 0.0, 0.0, 0.0, 0.0, 0.0, 0.0, 0.0, 0.0, 0.0, 0.0, 0.0, 0.0, 0.0, 0.0, 0.0, 0.0, 0.0, 0.0, 0.0, 0.0, 0.0, 0.0, 0.0, 0.0, 0.0, 0.0, 0.0, 0.0, 0.0, 0.0, 0.0, 0.0, 0.0, 0.0, 0.0, 0.0, 0.0, 0.0, 0.0, 0.0, 0.0, 0.0, 0.0, 0.0, 0.0, 0.0, 0.0, 0.0, 0.0, 0.0, 0.0, 0.0, 0.0, 0.0, 0.0, 0.0, 0.0, 0.0, 0.0, 0.0, 0.0, 0.0, 0.0, 0.0, 0.0, 0.0, 0.0, 0.0, 0.0, 0.0, 0.0, 0.0, 0.0, 0.0, 0.0, 0.0, 0.0, 0.0, 0.0, 0.0, 0.0, 0.0, 0.0, 0.0, 0.0, 0.0, 0.0, 0.0, 0.0, 0.0, 0.0, 0.0, 0.0, 0.0, 0.0, 0.0, 0.0, 0.0, 0.0, 0.0, 0.0, 0.0, 0.0, 0.0, 0.0, 0.0, 0.0, 0.0, 0.0, 0.0, 0.0, 0.0, 0.0, 0.0, 0.0, 0.0, 0.0, 0.0, 0.0, 0.0, 0.0, 0.0, 0.0, 0.0, 0.0, 0.0, 0.0, 0.0, 0.0, 0.0, 0.0, 0.0, 0.0, 0.0, 0.0, 0.0, 0.0, 0.0, 0.0, 0.0, 0.0, 0.0, 0.0, 0.0, 0.0, 0.0, 0.0, 0.0, 0.0, 0.0, 0.0, 0.0, 0.0, 0.0, 0.0, 0.0, 0.0, 0.0, 0.0, 0.0, 0.0, 0.0, 0.0, 0.0, 0.0, 0.0, 0.0, 0.0, 0.0, 0.0, 0.0, 0.0, 0.0, 0.0, 0.0, 0.0, 0.0, 0.0, 0.0, 0.0, 0.0, 0.0, 0.0, 0.0, 0.0, 0.0, 0.0, 0.0, 0.0, 0.0, 0.0, 0.0, 0.0, 0.0, 0.0, 0.0, 0.0, 0.0, 0.0, 0.0, 0.0, 0.0, 0.0, 0.0, 0.0, 0.0, 0.0, 0.0, 0.0, 0.0, 0.0, 0.0, 0.0, 0.0, 0.0, 0.0, 0.0, 0.0, 0.0, 0.0, 0.0, 0.0, 0.0, 0.0, 0.0, 0.0, 0.0, 0.0, 0.0, 0.0, 0.0, 0.0, 0.0, 0.0, 0.0, 0.0, 0.0, 0.0, 0.0, 0.0, 0.0, 0.0, 0.0, 0.0, 0.0, 0.0, 0.0, 0.0, 0.0, 0.0, 0.0, 0.0, 0.0, 0.0, 0.0, 0.0, 0.0, 0.0, 0.0, 0.0, 0.0, 0.0, 0.0, 0.0, 0.0, 0.0, 0.0, 0.0, 0.0, 0.0, 0.0, 0.0, 0.0, 0.0, 0.0, 0.0, 0.0, 0.0, 0.0, 0.0, 0.0, 0.0, 0.0, 0.0, 0.0, 0.0, 0.0, 0.0, 0.0, 0.0, 0.0, 0.0, 0.0, 0.0, 0.0, 0.0, 0.0, 0.0, 0.0, 0.0, 0.0, 0.0, 0.0, 0.0, 0.0, 0.0, 0.0, 0.0, 0.0, 0.0, 0.0, 0.0, 0.0, 0.0, 0.0, 0.0, 0.0, 0.0, 0.0, 0.0, 0.0, 0.0, 0.0, 0.0, 0.0, 0.0, 0.0, 0.0, 0.0, 0.0, 0.0, 0.0, 0.0, 0.0, 0.0, 0.0, 0.0, 0.0, 0.0, 0.0, 0.0, 0.0, 0.0, 0.0, 0.0, 0.0, 0.0, 0.0, 0.0, 0.0, 0.0, 0.0, 0.0, 0.0, 0.0, 0.0, 0.0, 0.0, 0.0, 0.0, 0.0, 0.0, 0.0, 0.0, 0.0, 0.0, 0.0, 0.0, 0.0, 0.0, 0.0, 0.0, 0.0, 0.0, 0.0, 0.0, 0.0, 0.0, 0.0, 0.0, 0.0, 0.0, 0.0, 0.0, 0.0, 0.0, 0.0, 0.0, 0.0, 0.0, 0.0, 0.0, 0.0, 0.0, 0.0, 0.0, 0.0, 0.0, 0.0, 0.0, 0.0, 0.0, 0.0, 0.0, 0.0, 0.0, 0.0, 0.0, 0.0, 0.0, 0.0, 0.0, 0.0, 0.0, 0.0, 0.0, 0.0, 0.0, 0.0, 0.0, 0.0, 0.0, 0.0, 0.0, 0.0, 0.0, 0.0, 0.0, 0.0, 0.0, 0.0, 0.0, 0.0, 0.0, 0.0, 0.0, 0.0, 0.0, 0.0, 0.0, 0.0, 0.0, 0.0, 0.0, 0.0, 0.0, 0.0, 0.0, 0.0, 0.0, 0.0, 0.0, 0.0, 0.0, 0.0, 0.0, 0.0, 0.0, 0.0, 0.0, 0.0, 0.0, 0.0, 0.0, 0.0, 0.0, 0.0, 0.0, 0.0, 0.0, 0.0, 0.0, 0.0, 0.0, 0.0, 0.0, 0.0, 0.0, 0.0, 0.0, 0.0, 0.0, 0.0, 0.0, 0.0, 0.0, 0.0, 0.0, 0.0, 0.0, 0.0, 0.0, 0.0, 0.0, 0.0, 0.0, 0.0, 0.0, 0.0, 0.0, 0.0, 0.0, 0.0, 0.0, 0.0, 0.0, 0.0, 0.0, 0.0, 0.0, 0.0, 0.0, 0.0, 0.0, 0.0, 0.0, 0.0, 0.0, 0.0, 0.0, 0.0, 0.0, 0.0, 0.0, 0.0, 0.0, 0.0, 0.0, 0.0, 0.0, 0.0, 0.0, 0.0, 0.0, 0.0, 0.0, 0.0, 0.0, 0.0, 0.0, 0.0, 0.0, 0.0, 0.0, 0.0, 0.0, 0.0, 0.0, 0.0, 0.0, 0.0, 0.0, 0.0, 0.0, 0.0, 0.0, 0.0, 0.0, 0.0, 0.0, 0.0, 0.0, 0.0, 0.0, 0.0, 0.0, 0.0, 0.0, 0.0, 0.0, 0.0, 0.0, 0.0, 0.0, 0.0, 0.0, 0.0, 0.0, 0.0, 0.0, 0.0, 0.0, 0.0, 0.0, 0.0, 0.0, 0.0, 0.0, 0.0, 0.0, 0.0, 0.0, 0.0, 0.0, 0.0, 0.0, 0.0, 0.0, 0.0, 0.0, 0.0, 0.0, 0.0, 0.0, 0.0, 0.0, 0.0, 0.0, 0.0, 0.0, 0.0, 0.0, 0.0, 0.0, 0.0, 0.0, 0.0, 0.0, 0.0, 0.0, 0.0, 0.0, 0.0, 0.0, 0.0, 0.0, 0.0, 0.0, 0.0, 0.0, 0.0, 0.0, 0.0, 0.0, 0.0, 0.0, 0.0, 0.0, 0.0, 0.0, 0.0, 0.0, 0.0, 0.0, 0.0, 0.0, 0.0, 0.0, 0.0, 0.0, 0.0, 0.0, 0.0, 0.0, 0.0, 0.0, 0.0, 0.0, 0.0, 0.0, 0.0, 0.0, 0.0, 0.0, 0.0, 0.0, 0.0, 0.0, 0.0, 0.0, 0.0, 0.0, 0.0, 0.0, 0.0, 0.0, 0.0, 0.0, 0.0, 0.0, 0.0, 0.0, 0.0, 0.0, 0.0, 0.0, 0.0, 0.0, 0.0, 0.0, 0.0, 0.0, 0.0, 0.0, 0.0, 0.0, 0.0, 0.0, 0.0, 0.0, 0.0, 0.0, 0.0, 0.0, 0.0, 0.0, 0.0, 0.0, 0.0, 0.0, 0.0, 0.0, 0.0, 0.0, 0.0, 0.0, 0.0, 0.0, 0.0, 0.0, 0.0, 0.0, 0.0, 0.0, 0.0, 0.0, 0.0, 0.0, 0.0, 0.0, 0.0, 0.0, 0.0, 0.0, 0.0, 0.0, 0.0, 0.0, 0.0, 0.0, 0.0, 0.0, 0.0, 0.0, 0.0, 0.0, 0.0, 0.0, 0.0, 0.0, 0.0, 0.0, 0.0, 0.0, 0.0, 0.0, 0.0, 0.0, 0.0, 0.0, 0.0, 0.0, 0.0, 0.0, 0.0, 0.0, 0.0, 0.0, 0.0, 0.0, 0.0, 0.0, 0.0, 0.0, 0.0, 0.0, 0.0, 0.0, 0.0, 0.0, 0.0, 0.0, 0.0, 0.0, 0.0, 0.0, 0.0, 0.0, 0.0, 0.0, 0.0, 0.0, 0.0, 0.0, 0.0, 0.0, 0.0, 0.0, 0.0, 0.0, 0.0, 0.0, 0.0, 0.0, 0.0, 0.0, 0.0, 0.0, 0.0, 0.0, 0.0, 0.0, 0.0, 0.0, 0.0, 0.0, 0.0, 0.0, 0.0, 0.0, 0.0, 0.0, 0.0, 0.0, 0.0, 0.0, 0.0, 0.0, 0.0, 0.0, 0.0, 0.0, 0.0, 0.0, 0.0, 0.0, 0.0, 0.0, 0.0, 0.0, 0.0, 0.0, 0.0, 0.0, 0.0, 0.0, 0.0, 0.0, 0.0, 0.0, 0.0, 0.0, 0.0, 0.0, 0.0, 0.0, 0.0, 0.0, 0.0, 0.0, 0.0, 0.0, 0.0, 0.0, 0.0, 0.0, 0.0, 0.0, 0.0, 0.0, 0.0, 0.0, 0.0, 0.0, 0.0, 0.0, 0.0, 0.0, 0.0, 0.0, 0.0, 0.0, 0.0, 0.0, 0.0, 0.0, 0.0, 0.0, 0.0, 0.0, 0.0, 0.0, 0.0, 0.0, 0.0, 0.0, 0.0, 0.0, 0.0, 0.0, 0.0, 0.0, 0.0, 0.0, 0.0, 0.0, 0.0, 0.0, 0.0, 0.0, 0.0, 0.0, 0.0, 0.0, 0.0, 0.0, 0.0, 0.0, 0.0, 0.0, 0.0, 0.0, 0.0, 0.0, 0.0, 0.0, 0.0, 0.0, 0.0, 0.0, 0.0, 0.0, 0.0, 0.0, 0.0, 0.0, 0.0, 0.0, 0.0, 0.0, 0.0, 0.0, 0.0, 0.0, 0.0, 0.0, 0.0, 0.0, 0.0, 0.0, 0.0, 0.0, 0.0, 0.0, 0.0, 0.0, 0.0, 0.0, 0.0, 0.0, 0.0, 0.0, 0.0, 0.0, 0.0, 0.0, 0.0, 0.0, 0.0, 0.0, 0.0, 0.0, 0.0, 0.0, 0.0, 0.0, 0.0, 0.0, 0.0, 0.0, 0.0, 0.0, 0.0, 0.0, 0.0, 0.0, 0.0, 0.0, 0.0, 0.0, 0.0, 0.0, 0.0, 0.0, 0.0, 0.0, 0.0, 0.0, 0.0, 0.0, 0.0, 0.0, 0.0, 0.0, 0.0, 0.0, 0.0, 0.0, 0.0, 0.0, 0.0, 0.0, 0.0, 0.0, 0.0, 0.0, 0.0, 0.0, 0.0, 0.0, 0.0, 0.0, 0.0, 0.0, 0.0, 0.0, 0.0, 0.0, 0.0, 0.0, 0.0, 0.0, 0.0, 0.0, 0.0, 0.0, 0.0, 0.0, 0.0, 0.0, 0.0, 0.0, 0.0, 0.0, 0.0, 0.0, 0.0, 0.0, 0.0, 0.0, 0.0, 0.0, 0.0, 0.0, 0.0, 0.0, 0.0, 0.0, 0.0, 0.0, 0.0, 0.0, 0.0, 0.0, 0.0, 0.0, 0.0, 0.0, 0.0, 0.0, 0.0, 0.0, 0.0, 0.0, 0.0, 0.0, 0.0, 0.0, 0.0, 0.0, 0.0, 0.0, 0.0, 0.0, 0.0, 0.0, 0.0, 0.0, 0.0, 0.0, 0.0, 0.0, 0.0, 0.0, 0.0, 0.0, 0.0, 0.0, 0.0, 0.0, 0.0, 0.0, 0.0, 0.0, 0.0, 0.0, 0.0, 0.0, 0.0, 0.0, 0.0, 0.0, 0.0, 0.0, 0.0, 0.0, 0.0, 0.0, 0.0, 0.0, 0.0, 0.0, 0.0, 0.0, 0.0, 0.0, 0.0, 0.0, 0.0, 0.0, 0.0, 0.0, 0.0, 0.0, 0.0, 0.0, 0.0, 0.0, 0.0, 0.0, 0.0, 0.0, 0.0, 0.0, 0.0, 0.0, 0.0, 0.0, 0.0, 0.0, 0.0, 0.0, 0.0, 0.0, 0.0, 0.0, 0.0, 0.0, 0.0, 0.0, 0.0, 0.0, 0.0, 0.0, 0.0, 0.0, 0.0, 0.0, 0.0, 0.0, 0.0, 0.0, 0.0, 0.0, 0.0, 0.0, 0.0, 0.0, 0.0, 0.0, 0.0, 0.0, 0.0, 0.0, 0.0, 0.0, 0.0, 0.0, 0.0, 0.0, 0.0, 0.0, 0.0, 0.0, 0.0, 0.0, 0.0, 0.0, 0.0, 0.0, 0.0, 0.0, 0.0, 0.0, 0.0, 0.0, 0.0, 0.0, 0.0, 0.0, 0.0, 0.0, 0.0, 0.0, 0.0, 0.0, 0.0, 0.0, 0.0, 0.0, 0.0, 0.0, 0.0, 0.0, 0.0, 0.0, 0.0, 0.0, 0.0, 0.0, 0.0, 0.0, 0.0, 0.0, 0.0, 0.0, 0.0, 0.0, 0.0, 0.0, 0.0, 0.0, 0.0, 0.0, 0.0, 0.0, 0.0, 0.0, 0.0, 0.0, 0.0, 0.0, 0.0, 0.4516, 0.8027, 0.5136, 0.8064, 0.575, 0.7979, 0.6336, 0.7776, 0.687, 0.7462, 0.7333, 0.705, 0.7705, 0.6555, 0.7974, 0.5996, 0.8129, 0.5395, 0.8163, 0.4776, 0.8076, 0.416, 0.787, 0.3574, 0.7554, 0.3038, 0.714, 0.2573, 0.6644, 0.2198, 0.6085, 0.1927, 0.5484, 0.177, 0.4864, 0.1733, 0.425, 0.1818, 0.3664, 0.2021, 0.313, 0.2335, 0.2667, 0.2747, 0.2295, 0.3242, 0.2026, 0.3801, 0.1871, 0.4402, 0.1837, 0.5022, 0.1924, 0.5637, 0.213, 0.6224, 0.2446, 0.676, 0.286, 0.7224, 0.3356, 0.7599, 0.3915, 0.787, 0.0, 0.0, 0.0, 0.0, 0.0, 0.0, 0.0, 0.0, 0.0, 0.0, 0.0, 0.0, 0.0, 0.0, 0.0, 0.0, 0.0, 0.0, 0.0, 0.0, 0.0, 0.0, 0.0, 0.0, 0.0, 0.0, 0.0, 0.0, 0.0, 0.0, 0.0, 0.0, 0.0, 0.0, 0.0, 0.0, 0.0, 0.0, 0.0, 0.0, 0.0, 0.0, 0.0, 0.0, 0.0, 0.0, 0.0, 0.0, 0.0, 0.0, 0.0, 0.0, 0.0, 0.0, 0.0, 0.0, 0.0, 0.0, 0.0, 0.0, 0.0, 0.0, 0.0, 0.0, 0.0, 0.0, 0.0, 0.0, 0.0, 0.0, 0.0, 0.0, 0.0, 0.0, 0.0, 0.0, 0.0, 0.0, 0.0, 0.0])
me_cube_005.materials.append(mat_ziffernblatt)
me_cube_005.materials.append(mat_wecker)
me_cube_005.materials.append(mat_glocke)
me_cube_005.use_remesh_preserve_volume = False
me_cube_005.use_remesh_preserve_attributes = False
me_cube_005.use_mirror_vertex_groups = False
me_cube_005.update()

# ---- objects
ob_wecker = bpy.data.objects.new('wecker', me_cube_005)
ob_lamp = bpy.data.objects.new('Lamp', light_lamp)
ob_camera = bpy.data.objects.new('Camera', cam_camera)

# ---- transforms, parenting, visibility, modifiers, constraints
ob_wecker.location = (-0.7475, 0.2469, -0.9671)
ob_wecker.rotation_euler = (2.079e-08, 0.5236, 6.283)
ob_wecker.scale = (0.04738, 0.0449, 0.241)
ob_wecker.lineart.crease_threshold = 0.0
ob_lamp.location = (-0.5353, -3.095, 2.935)
ob_lamp.rotation_euler = (0.6503, 0.05522, 1.866)
ob_lamp.lock_rotations_4d = False
ob_lamp.empty_display_type = 'ARROWS'
ob_lamp.color = (0.0, 0.0, 0.0, 0.0)
ob_lamp.lineart.crease_threshold = 0.0
ob_camera.location = (-2.247, -6.172, 2.843)
ob_camera.rotation_euler = (1.109, 0.01082, -0.1787)
ob_camera.lock_rotations_4d = False
ob_camera.empty_display_type = 'ARROWS'
ob_camera.color = (0.0, 0.0, 0.0, 0.0)
ob_camera.display_type = 'WIRE'
ob_camera.lineart.crease_threshold = 0.0

# ---- collection membership
col_collection_1.objects.link(ob_wecker)
col_collection_1.objects.link(ob_lamp)
col_collection_1.objects.link(ob_camera)

# ---- scene / render settings (as saved in the file)
scene.camera = ob_camera
scene.frame_start = 1; scene.frame_end = 250; scene.frame_set(1)
scene.render.engine = 'BLENDER_EEVEE_NEXT'
scene.render.resolution_percentage = 50
scene.render.dither_intensity = 0.0
scene.cycles.use_denoising = False
scene.cycles.samples = 10
scene.cycles.sampling_pattern = 'TABULATED_SOBOL'
scene.cycles.light_sampling_threshold = 0.0
scene.cycles.use_adaptive_sampling = False
scene.cycles.use_light_tree = False
scene.cycles.blur_glossy = 0.0
scene.cycles.volume_bounces = 1
scene.cycles.pixel_filter_type = 'GAUSSIAN'
scene.cycles.sample_clamp_indirect = 0.0
scene.view_settings.view_transform = 'Standard'
bpy.context.view_layer.update()
